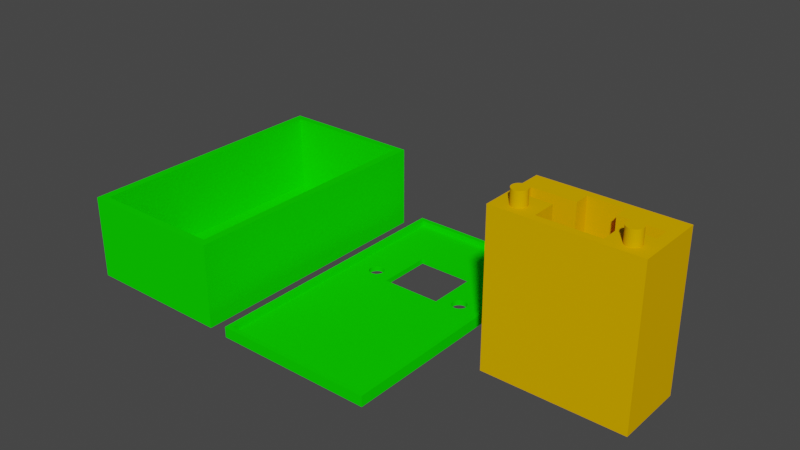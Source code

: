 # Source: Soil_Sensor_Case.blend  (saved by Blender 2.92.15; exported with 4.5.12 LTS)
import bpy
from mathutils import Matrix  # noqa: F401  (used for matrix-valued properties, if any)

bpy.ops.wm.read_factory_settings(use_empty=True)
scene = bpy.context.scene
scene.name = 'Scene'

# ---- collections
col_collection = bpy.data.collections.new('Collection'); scene.collection.children.link(col_collection)

# ---- materials (node trees are filled in below, after node groups)
mat_material = bpy.data.materials.new('Material')
mat_material.use_transparent_shadow = False
mat_material.diffuse_color = (0.8, 0.4197, 0.0, 1.0)
mat_material_001 = bpy.data.materials.new('Material.001')
mat_material_001.use_transparent_shadow = False
mat_material_001.diffuse_color = (0.004504, 0.8, 0.0, 1.0)

# ---- material node trees
mat_material_001.use_nodes = True; mat_material_001.node_tree.nodes.clear()
_N = mat_material_001.node_tree.nodes; _L = mat_material_001.node_tree.links
n0 = _N.new('ShaderNodeBsdfPrincipled'); n0.name = 'Principled BSDF'; n0.location = (10, 300)
n0.distribution = 'GGX'
n0.subsurface_method = 'BURLEY'
n0.inputs[0].default_value = (0.004504, 0.8, 0.0, 1.0)
n0.inputs[2].default_value = 0.4
n0.inputs[3].default_value = 1.0
n0.inputs[27].default_value = (0.0, 0.0, 0.0, 1.0)
n0.inputs[28].default_value = 1.0
n1 = _N.new('ShaderNodeOutputMaterial'); n1.name = 'Material Output'; n1.location = (300, 300)
_L.new(n0.outputs[0], n1.inputs[0])
n1.is_active_output = True

# ---- world
world_world = bpy.data.worlds.new('World'); scene.world = world_world
world_world.use_nodes = True; world_world.node_tree.nodes.clear()
_N = world_world.node_tree.nodes; _L = world_world.node_tree.links
n0 = _N.new('ShaderNodeOutputWorld'); n0.name = 'World Output'; n0.location = (300, 300)
n1 = _N.new('ShaderNodeBackground'); n1.name = 'Background'; n1.location = (10, 300)
n1.inputs[0].default_value = (0.05088, 0.05088, 0.05088, 1.0)
_L.new(n1.outputs[0], n0.inputs[0])
n0.is_active_output = True
world_world.color = (0.05088, 0.05088, 0.05088)
world_world.use_sun_shadow = False
world_world.sun_shadow_jitter_overblur = 0.0

# ---- meshes
me_case_part1 = bpy.data.meshes.new('Case Part1')
me_case_part1.from_pydata([(-0.009426, -0.002614, 0.0155), (-0.009707, -0.002529, 0.0155), (-0.01, -0.0025, 0.0155), (-0.01029, -0.002529, 0.0155), (-0.01057, -0.002614, 0.0155), (-0.01083, -0.002753, 0.0155), (-0.01106, -0.002939, 0.0155), (-0.01125, -0.003167, 0.0155), (-0.01139, -0.003426, 0.0155), (-0.01147, -0.003707, 0.0155), (-0.0115, -0.004, 0.0155), (-0.01147, -0.004293, 0.0155), (-0.01139, -0.004574, 0.0155), (-0.01125, -0.004833, 0.0155), (-0.01106, -0.005061, 0.0155), (-0.01083, -0.005247, 0.0155), (-0.01057, -0.005386, 0.0155), (-0.01029, -0.005471, 0.0155), (-0.01, -0.0055, 0.0155), (-0.009707, -0.005471, 0.0155), (-0.009426, -0.005386, 0.0155), (-0.009167, -0.005247, 0.0155), (-0.008939, -0.005061, 0.0155), (-0.008753, -0.004833, 0.0155), (-0.008614, -0.004574, 0.0155), (-0.008529, -0.004293, 0.0155), (-0.0085, -0.004, 0.0155), (-0.008529, -0.003707, 0.0155), (-0.008614, -0.003426, 0.0155), (-0.008753, -0.003167, 0.0155), (-0.008939, -0.002939, 0.0155), (-0.009167, -0.002753, 0.0155), (0.01057, -0.002614, 0.0155), (0.01029, -0.002529, 0.0155), (0.01, -0.0025, 0.0155), (0.009707, -0.002529, 0.0155), (0.009426, -0.002614, 0.0155), (0.009167, -0.002753, 0.0155), (0.008939, -0.002939, 0.0155), (0.008753, -0.003167, 0.0155), (0.008614, -0.003426, 0.0155), (0.008529, -0.003707, 0.0155), (0.0085, -0.004, 0.0155), (0.008529, -0.004293, 0.0155), (0.008614, -0.004574, 0.0155), (0.008753, -0.004833, 0.0155), (0.008939, -0.005061, 0.0155), (0.009167, -0.005247, 0.0155), (0.009426, -0.005386, 0.0155), (0.009707, -0.005471, 0.0155), (0.01, -0.0055, 0.0155), (0.01029, -0.005471, 0.0155), (0.01057, -0.005386, 0.0155), (0.01083, -0.005247, 0.0155), (0.01106, -0.005061, 0.0155), (0.01125, -0.004833, 0.0155), (0.01139, -0.004574, 0.0155), (0.01147, -0.004293, 0.0155), (0.0115, -0.004, 0.0155), (0.01147, -0.003707, 0.0155), (0.01139, -0.003426, 0.0155), (0.01125, -0.003167, 0.0155), (0.01106, -0.002939, 0.0155), (0.01083, -0.002753, 0.0155), (-0.006, -0.0055, 0.007), (-0.006, -0.0005, 0.007), (-0.006, -0.0005, 0.013), (-0.006, -0.0055, 0.013), (0.006, -0.0055, 0.007), (0.006, -0.0055, 0.013), (-0.0035, 0.0055, 0.006), (0.0035, 0.0055, 0.006), (0.0035, 0.0055, 0.013), (-0.0035, 0.0055, 0.013), (0.0035, 0.0025, 0.006), (0.0035, 0.0025, 0.013), (-0.0035, 0.0025, 0.006), (-0.014, -0.007, -0.013), (-0.014, -0.007, 0.013), (-0.014, 0.007, 0.013), (-0.014, 0.007, -0.013), (0.014, 0.007, 0.013), (0.014, 0.007, -0.013), (0.014, -0.007, 0.013), (0.014, -0.007, -0.013), (-0.012, 0.0025, -0.013), (0.012, -0.0005, -0.013), (0.012, 0.0025, -0.013), (0.012, 0.0025, 0.013), (0.012, -0.0005, 0.013), (0.01147, -0.003707, 0.013), (0.0115, -0.004, 0.013), (0.01139, -0.003426, 0.013), (0.006, -0.0005, 0.013), (0.0085, -0.004, 0.013), (0.008529, -0.003707, 0.013), (0.01125, -0.003167, 0.013), (0.008614, -0.003426, 0.013), (0.008753, -0.003167, 0.013), (0.01106, -0.002939, 0.013), (0.01083, -0.002753, 0.013), (0.008939, -0.002939, 0.013), (0.009167, -0.002753, 0.013), (0.01057, -0.002614, 0.013), (0.01029, -0.002529, 0.013), (0.009426, -0.002614, 0.013), (0.01, -0.0025, 0.013), (0.009707, -0.002529, 0.013), (-0.0035, 0.0025, 0.013), (-0.012, 0.0025, 0.013), (-0.012, -0.0005, 0.013), (-0.012, -0.0005, -0.013), (0.006, -0.0005, 0.007), (0.01147, -0.004293, 0.013), (0.01106, -0.005061, 0.013), (0.01125, -0.004833, 0.013), (0.01139, -0.004574, 0.013), (0.009707, -0.005471, 0.013), (0.01, -0.0055, 0.013), (0.01029, -0.005471, 0.013), (0.009167, -0.005247, 0.013), (0.009426, -0.005386, 0.013), (0.01083, -0.005247, 0.013), (0.01057, -0.005386, 0.013), (0.008939, -0.005061, 0.013), (0.008614, -0.004574, 0.013), (0.008753, -0.004833, 0.013), (0.008529, -0.004293, 0.013), (-0.01147, -0.004293, 0.013), (-0.0115, -0.004, 0.013), (-0.01139, -0.004574, 0.013), (-0.01125, -0.004833, 0.013), (-0.01106, -0.005061, 0.013), (-0.01083, -0.005247, 0.013), (-0.01057, -0.005386, 0.013), (-0.01029, -0.005471, 0.013), (-0.01, -0.0055, 0.013), (-0.009707, -0.005471, 0.013), (-0.009426, -0.005386, 0.013), (-0.0085, -0.004, 0.013), (-0.008529, -0.004293, 0.013), (-0.008614, -0.004574, 0.013), (-0.008753, -0.004833, 0.013), (-0.008939, -0.005061, 0.013), (-0.009167, -0.005247, 0.013), (-0.01147, -0.003707, 0.013), (-0.008529, -0.003707, 0.013), (-0.008614, -0.003426, 0.013), (-0.008753, -0.003167, 0.013), (-0.008939, -0.002939, 0.013), (-0.01, -0.0025, 0.013), (-0.01029, -0.002529, 0.013), (-0.01125, -0.003167, 0.013), (-0.01139, -0.003426, 0.013), (-0.01057, -0.002614, 0.013), (-0.009167, -0.002753, 0.013), (-0.009426, -0.002614, 0.013), (-0.01083, -0.002753, 0.013), (-0.01106, -0.002939, 0.013), (-0.009707, -0.002529, 0.013)], [], [(0, 1, 2), (2, 3, 4), (4, 5, 6), (6, 7, 8), (8, 9, 10), (10, 11, 12), (12, 13, 14), (14, 15, 16), (16, 17, 18), (18, 19, 20), (20, 21, 22), (22, 23, 24), (24, 25, 26), (26, 27, 28), (28, 29, 30), (30, 31, 0), (0, 2, 4), (4, 6, 8), (8, 10, 12), (12, 14, 16), (16, 18, 20), (20, 22, 24), (24, 26, 28), (28, 30, 0), (0, 4, 8), (8, 12, 16), (16, 20, 24), (24, 28, 0), (0, 8, 16), (16, 24, 0), (32, 33, 34), (34, 35, 36), (36, 37, 38), (38, 39, 40), (40, 41, 42), (42, 43, 44), (44, 45, 46), (46, 47, 48), (48, 49, 50), (50, 51, 52), (52, 53, 54), (54, 55, 56), (56, 57, 58), (58, 59, 60), (60, 61, 62), (62, 63, 32), (32, 34, 36), (36, 38, 40), (40, 42, 44), (44, 46, 48), (48, 50, 52), (52, 54, 56), (56, 58, 60), (60, 62, 32), (32, 36, 40), (40, 44, 48), (48, 52, 56), (56, 60, 32), (32, 40, 48), (48, 56, 32), (64, 65, 66), (64, 66, 67), (68, 64, 67), (68, 67, 69), (70, 71, 72), (70, 72, 73), (71, 74, 75), (71, 75, 72), (70, 76, 74), (70, 74, 71), (77, 78, 79), (77, 79, 80), (80, 79, 81), (80, 81, 82), (82, 81, 83), (82, 83, 84), (84, 83, 78), (84, 78, 77), (85, 80, 82), (82, 84, 86), (87, 85, 82), (82, 86, 87), (83, 81, 88), (83, 88, 89), (90, 91, 83), (92, 90, 83), (93, 69, 94), (93, 94, 95), (92, 83, 89), (96, 92, 89), (93, 95, 97), (93, 97, 98), (99, 96, 89), (100, 99, 89), (93, 98, 101), (93, 101, 102), (103, 100, 89), (104, 103, 89), (89, 93, 102), (89, 102, 105), (106, 104, 89), (89, 105, 107), (89, 107, 106), (86, 89, 88), (86, 88, 87), (85, 87, 88), (88, 75, 74), (76, 108, 109), (85, 88, 74), (76, 109, 85), (74, 76, 85), (79, 78, 110), (109, 108, 73), (79, 110, 109), (75, 88, 81), (72, 75, 81), (79, 109, 73), (73, 72, 81), (73, 81, 79), (85, 109, 110), (85, 110, 111), (86, 111, 110), (110, 66, 65), (112, 93, 89), (86, 110, 65), (112, 89, 86), (65, 112, 86), (80, 85, 111), (111, 86, 84), (77, 80, 111), (111, 84, 77), (76, 70, 73), (76, 73, 108), (112, 68, 69), (112, 69, 93), (65, 64, 68), (65, 68, 112), (113, 91, 58), (113, 58, 57), (114, 115, 55), (114, 55, 54), (115, 116, 56), (115, 56, 55), (95, 94, 42), (95, 42, 41), (90, 92, 60), (90, 60, 59), (91, 90, 59), (91, 59, 58), (96, 99, 62), (96, 62, 61), (106, 107, 35), (106, 35, 34), (117, 118, 50), (117, 50, 49), (98, 97, 40), (98, 40, 39), (118, 119, 51), (118, 51, 50), (107, 105, 36), (107, 36, 35), (99, 100, 63), (99, 63, 62), (120, 121, 48), (120, 48, 47), (100, 103, 32), (100, 32, 63), (122, 114, 54), (122, 54, 53), (102, 101, 38), (102, 38, 37), (97, 95, 41), (97, 41, 40), (123, 122, 53), (123, 53, 52), (124, 120, 47), (124, 47, 46), (125, 126, 45), (125, 45, 44), (104, 106, 34), (104, 34, 33), (92, 96, 61), (92, 61, 60), (94, 127, 43), (94, 43, 42), (116, 113, 57), (116, 57, 56), (121, 117, 49), (121, 49, 48), (83, 91, 113), (83, 113, 116), (128, 129, 78), (130, 128, 78), (83, 116, 115), (83, 115, 114), (131, 130, 78), (132, 131, 78), (83, 114, 122), (83, 122, 123), (133, 132, 78), (134, 133, 78), (83, 123, 119), (83, 119, 118), (135, 134, 78), (136, 135, 78), (78, 83, 118), (78, 118, 117), (137, 136, 78), (138, 137, 78), (78, 117, 121), (67, 139, 140), (127, 94, 69), (67, 140, 141), (125, 127, 69), (67, 141, 142), (126, 125, 69), (67, 142, 143), (124, 126, 69), (67, 143, 144), (120, 124, 69), (67, 144, 138), (121, 120, 69), (67, 138, 78), (78, 121, 69), (69, 67, 78), (105, 102, 37), (105, 37, 36), (103, 104, 33), (103, 33, 32), (119, 123, 52), (119, 52, 51), (127, 125, 44), (127, 44, 43), (101, 98, 39), (101, 39, 38), (126, 124, 46), (126, 46, 45), (140, 139, 26), (140, 26, 25), (143, 142, 23), (143, 23, 22), (142, 141, 24), (142, 24, 23), (145, 129, 10), (145, 10, 9), (146, 147, 28), (146, 28, 27), (139, 146, 27), (139, 27, 26), (148, 149, 30), (148, 30, 29), (150, 151, 3), (150, 3, 2), (135, 136, 18), (135, 18, 17), (152, 153, 8), (152, 8, 7), (136, 137, 19), (136, 19, 18), (151, 154, 4), (151, 4, 3), (149, 155, 31), (149, 31, 30), (133, 134, 16), (133, 16, 15), (155, 156, 0), (155, 0, 31), (144, 143, 22), (144, 22, 21), (157, 158, 6), (157, 6, 5), (153, 145, 9), (153, 9, 8), (138, 144, 21), (138, 21, 20), (132, 133, 15), (132, 15, 14), (130, 131, 13), (130, 13, 12), (159, 150, 2), (159, 2, 1), (147, 148, 29), (147, 29, 28), (129, 128, 11), (129, 11, 10), (141, 140, 25), (141, 25, 24), (110, 78, 129), (110, 129, 145), (139, 67, 66), (146, 139, 66), (110, 145, 153), (110, 153, 152), (147, 146, 66), (148, 147, 66), (110, 152, 158), (110, 158, 157), (149, 148, 66), (155, 149, 66), (110, 157, 154), (110, 154, 151), (155, 66, 110), (156, 155, 110), (110, 151, 150), (159, 156, 110), (150, 159, 110), (134, 135, 17), (134, 17, 16), (154, 157, 5), (154, 5, 4), (156, 159, 1), (156, 1, 0), (137, 138, 20), (137, 20, 19), (128, 130, 12), (128, 12, 11), (158, 152, 7), (158, 7, 6), (131, 132, 14), (131, 14, 13)])
me_case_part1.materials.append(mat_material)
me_case_part1.use_remesh_fix_poles = True
me_case_part1.use_remesh_preserve_attributes = False
me_case_part1.use_mirror_vertex_groups = False
me_case_part1.update()
me_cube_cube_006 = bpy.data.meshes.new('Cube_Cube.006')
me_cube_cube_006.from_pydata([(-22.69, -2.797, 26.48), (-22.69, 13.57, 26.48), (-22.69, 13.57, -26.48), (-22.69, -2.797, -26.48), (6.508, -2.797, -26.48), (6.508, 13.57, -26.48), (6.508, 13.57, 26.48), (6.508, -2.797, 26.48), (-21.2, -1.997, 25.25), (-21.2, -1.997, -25.25), (-21.11, 13.57, -25.08), (-21.11, 13.57, 25.08), (5.021, -1.997, -25.25), (5.021, -1.997, 25.25), (4.933, 13.57, 25.08), (4.933, 13.57, -25.08), (-4.388, -0.9437, -26.48), (-4.388, -0.9437, -25.24), (-4.388, 0.1013, -25.23), (-4.388, 0.1013, -26.48), (-11.98, 0.1013, -25.23), (-11.98, -0.9437, -25.24), (-11.98, -0.9437, -26.48), (-11.98, 0.1013, -26.48), (-10.46, 1.146, -25.21), (-10.5, 1.146, -25.21), (-10.5, 1.146, -26.48), (-10.46, 1.146, -26.48), (-5.906, -0.9437, -26.48), (-5.906, -0.9437, -25.24), (-5.863, 1.146, -25.21), (-5.863, 1.146, -26.48), (-10.46, -0.9437, -25.24), (-10.46, -0.9437, -26.48), (-5.906, 1.146, -25.21), (-5.906, 1.146, -26.48)], [], [(0, 1, 2, 3), (4, 5, 6, 7), (7, 6, 1, 0), (3, 4, 7, 0), (8, 9, 10, 11), (12, 13, 14, 15), (13, 8, 11, 14), (9, 8, 13, 12), (2, 1, 11, 10), (6, 5, 2, 10, 15, 14, 11, 1), (16, 17, 18, 19), (20, 21, 22, 23), (24, 25, 26, 27), (28, 29, 17, 16), (26, 25, 20, 23), (19, 18, 30, 31), (32, 33, 22, 21), (34, 24, 27, 35), (31, 30, 34, 35), (33, 32, 29, 28), (21, 9, 12, 17, 29, 32), (17, 12, 15, 10, 9, 21, 20, 25, 24, 34, 30, 18), (3, 2, 5, 4, 16, 19, 31, 35, 27, 26, 23, 22), (16, 4, 3, 22, 33, 28)])
me_cube_cube_006.polygons.foreach_set('use_smooth', [True] * 24)
_k = set([(0, 1), (0, 3), (0, 7), (1, 2), (1, 6), (2, 3), (2, 5), (3, 4), (4, 5), (4, 7), (5, 6), (6, 7), (8, 9), (8, 11), (8, 13), (9, 10), (9, 12), (10, 11), (10, 15), (11, 14), (12, 13), (12, 15), (13, 14), (14, 15), (16, 17), (16, 19), (16, 28), (17, 18), (17, 29), (18, 19), (18, 30), (19, 31), (20, 21), (20, 23), (20, 25), (21, 22), (21, 32), (22, 23), (22, 33), (23, 26), (24, 25), (24, 34), (25, 26), (26, 27), (27, 35), (28, 33), (29, 32), (30, 31), (30, 34), (31, 35)])
me_cube_cube_006.attributes.new('sharp_edge', 'BOOLEAN', 'EDGE').data.foreach_set('value', [ (min(e.vertices), max(e.vertices)) in _k for e in me_cube_cube_006.edges])
_uv = me_cube_cube_006.uv_layers.new(name='UVMap')
_uv.uv.foreach_set('vector', [0.375, 0.0, 0.625, 0.0, 0.625, 0.25, 0.375, 0.25, 0.375, 0.5, 0.625, 0.5, 0.625, 0.75, 0.375, 0.75, 0.375, 0.75, 0.625, 0.75, 0.625, 1.0, 0.375, 1.0, 0.125, 0.5, 0.375, 0.5, 0.375, 0.75, 0.125, 0.75, 0.375, 0.0, 0.375, 0.25, 0.625, 0.25, 0.625, 0.0, 0.375, 0.5, 0.375, 0.75, 0.625, 0.75, 0.625, 0.5, 0.375, 0.75, 0.375, 1.0, 0.625, 1.0, 0.625, 0.75, 0.125, 0.5, 0.125, 0.75, 0.375, 0.75, 0.375, 0.5, 0.625, 0.25, 0.625, 0.0, 0.625, 0.0, 0.625, 0.25, 0.625, 0.75, 0.625, 0.5, 0.625, 0.25, 0.625, 0.25, 0.625, 0.5, 0.625, 0.75, 0.625, 1.0, 0.625, 1.0, 0.625, 0.1572, 0.625, 0.1141, 0.5, 0.1137, 0.5, 0.1572, 0.5, 0.6363, 0.625, 0.6359, 0.625, 0.5928, 0.5, 0.5928, 0.325, 0.6367, 0.375, 0.6367, 0.375, 0.5928, 0.325, 0.5928, 0.825, 0.5928, 0.825, 0.6359, 0.875, 0.6359, 0.875, 0.5928, 0.375, 0.5928, 0.375, 0.6367, 0.5, 0.6363, 0.5, 0.5928, 0.5, 0.1572, 0.5, 0.1137, 0.375, 0.1133, 0.375, 0.1572, 0.675, 0.6359, 0.675, 0.5928, 0.625, 0.5928, 0.625, 0.6359, 0.175, 0.6367, 0.325, 0.6367, 0.325, 0.5928, 0.175, 0.5928, 0.125, 0.5928, 0.125, 0.6367, 0.175, 0.6367, 0.175, 0.5928, 0.675, 0.5928, 0.675, 0.6359, 0.825, 0.6359, 0.825, 0.5928, 0.3922, 0.3412, 0.375, 0.25, 0.375, 0.5, 0.3922, 0.407, 0.3922, 0.3938, 0.3922, 0.3544, 0.3922, 0.407, 0.375, 0.5, 0.625, 0.5, 0.625, 0.25, 0.375, 0.25, 0.3922, 0.3412, 0.4094, 0.3412, 0.4266, 0.354, 0.4266, 0.3544, 0.4266, 0.3939, 0.4266, 0.3942, 0.4094, 0.407, 0.375, 0.25, 0.625, 0.25, 0.625, 0.5, 0.375, 0.5, 0.4049, 0.4037, 0.4212, 0.4037, 0.4374, 0.3923, 0.4374, 0.3919, 0.4374, 0.3565, 0.4374, 0.3561, 0.4212, 0.3447, 0.4049, 0.3447, 0.4049, 0.4037, 0.375, 0.5, 0.375, 0.25, 0.4049, 0.3447, 0.4049, 0.3565, 0.4049, 0.3919])
me_cube_cube_006.materials.append(mat_material_001)
me_cube_cube_006.use_remesh_fix_poles = True
me_cube_cube_006.use_remesh_preserve_attributes = False
me_cube_cube_006.use_mirror_vertex_groups = False
me_cube_cube_006.update()
me_cube_cube_006.normals_split_custom_set([tuple(v) for v in zip(*[iter([-1.0, 0.0, 0.0, -1.0, 0.0, 0.0, -1.0, 0.0, 0.0, -1.0, 0.0, 0.0, 1.0, 0.0, 0.0, 1.0, 0.0, 0.0, 1.0, 0.0, 0.0, 1.0, 0.0, 0.0, 0.0, 0.0, 1.0, 0.0, 0.0, 1.0, 0.0, 0.0, 1.0, 0.0, 0.0, 1.0, 0.0, -1.0, 0.0, 0.0, -1.0, 0.0, 0.0, -1.0, 0.0, 0.0, -1.0, 0.0, 1.0, -0.005626, 0.0, 1.0, -0.005626, 0.0, 1.0, -0.005626, 0.0, 1.0, -0.005626, 0.0, -1.0, -0.005625, 0.0, -1.0, -0.005625, 0.0, -1.0, -0.005625, 0.0, -1.0, -0.005625, 0.0, 0.0, -0.01083, -0.9999, 0.0, -0.01083, -0.9999, 0.0, -0.01083, -0.9999, 0.0, -0.01083, -0.9999, 0.0, 1.0, 0.0, 0.0, 1.0, 0.0, 0.0, 1.0, 0.0, 0.0, 1.0, 0.0, 0.0, 1.0, -5.562e-09, 0.0, 1.0, -5.562e-09, 0.0, 1.0, -6.181e-09, 0.0, 1.0, -6.181e-09, 0.0, 1.0, -1.205e-08, 0.0, 1.0, -1.205e-08, 0.0, 1.0, -5.562e-09, 0.0, 1.0, -6.181e-09, 0.0, 1.0, -1.205e-08, 0.0, 1.0, -1.205e-08, 0.0, 1.0, -6.181e-09, 0.0, 1.0, -5.562e-09, -1.0, 0.0, 0.0, -1.0, 0.0, 0.0, -1.0, 0.0, 0.0, -1.0, 0.0, 0.0, 1.0, 7.338e-07, 0.0, 1.0, 7.338e-07, 0.0, 1.0, 7.338e-07, 0.0, 1.0, 7.338e-07, 0.0, -2.225e-07, -1.0, 0.0, 0.0, -1.0, 0.0, 0.0, -1.0, 0.0, -2.225e-07, -1.0, 0.0, 2.16e-07, 1.0, 0.0, 2.16e-07, 1.0, 0.0, 0.0, 1.0, 0.0, 0.0, 1.0, 0.0, 0.5781, -0.816, 0.0, 0.5781, -0.816, 0.0, 0.5781, -0.816, 0.0, 0.5781, -0.816, 0.0, -0.5781, -0.816, 0.0, -0.5781, -0.816, 0.0, -0.5781, -0.816, 0.0, -0.5781, -0.816, 0.0, 2.16e-07, 1.0, 0.0, 2.16e-07, 1.0, 0.0, 0.0, 1.0, 0.0, 0.0, 1.0, 0.0, -2.225e-07, -1.0, 0.0, -2.225e-07, -1.0, 0.0, -2.225e-07, -1.0, 0.0, -2.225e-07, -1.0, 0.0, 0.0, -1.0, 0.0, 0.0, -1.0, 0.0, -2.225e-07, -1.0, 0.0, -2.225e-07, -1.0, 0.0, 2.16e-07, 1.0, 0.0, 2.16e-07, 1.0, 0.0, 2.16e-07, 1.0, 0.0, 2.16e-07, 1.0, 0.0, 8.519e-08, -0.01093, 0.9999, 4.575e-08, -0.01083, 0.9999, 4.565e-08, -0.01083, 0.9999, 8.522e-08, -0.01093, 0.9999, 1.099e-07, -0.01099, 0.9999, 1.099e-07, -0.01099, 0.9999, 8.522e-08, -0.01093, 0.9999, 4.565e-08, -0.01083, 0.9999, 4.072e-08, -0.01082, 0.9999, 4.072e-08, -0.01082, 0.9999, 4.575e-08, -0.01083, 0.9999, 8.519e-08, -0.01093, 0.9999, 4.072e-08, -0.01082, 0.9999, 4.072e-08, -0.01082, 0.9999, 4.072e-08, -0.01082, 0.9999, 4.072e-08, -0.01082, 0.9999, 4.072e-08, -0.01082, 0.9999, 4.072e-08, -0.01082, 0.9999, 2.008e-08, 0.0, -1.0, 1.777e-08, 0.0, -1.0, 1.777e-08, 0.0, -1.0, 2.004e-08, 0.0, -1.0, 3.116e-08, 0.0, -1.0, 1.777e-08, 0.0, -1.0, 1.777e-08, 0.0, -1.0, 1.777e-08, 0.0, -1.0, 1.777e-08, 0.0, -1.0, 1.777e-08, 0.0, -1.0, 1.777e-08, 0.0, -1.0, 3.115e-08, 0.0, -1.0, 3.116e-08, 0.0, -1.0, 2.004e-08, 0.0, -1.0, 2.008e-08, 0.0, -1.0, 3.115e-08, 0.0, -1.0, 3.9e-08, 0.0, -1.0, 3.9e-08, 0.0, -1.0])] * 3)])
me_cube_001_cube_007 = bpy.data.meshes.new('Cube.001_Cube.007')
me_cube_001_cube_007.from_pydata([(35.39, -2.712, -4.348), (35.39, -1.712, -4.348), (35.39, -1.712, -15.53), (35.39, -2.712, -15.53), (23.24, -1.712, -15.53), (23.24, -2.712, -15.53), (23.24, -1.712, -4.348), (23.24, -2.712, -4.348), (16.33, -1.712, -25.1), (14.28, -1.712, 26.89), (44.44, -1.712, 26.89), (44.44, -1.712, -26.89), (42.39, -2.712, 25.08), (13.24, -2.712, 27.83), (13.24, -2.712, -27.83), (42.39, -2.712, -25.08), (14.28, -1.712, -26.89), (13.23, -0.6225, -27.85), (45.49, -0.6225, -27.85), (45.48, -2.712, -27.83), (44.44, -0.6225, -26.89), (14.28, -0.6225, -26.89), (14.28, -0.6225, 26.89), (13.23, -0.6225, 27.85), (45.49, -0.6225, 27.85), (45.48, -2.712, 27.83), (44.44, -0.6225, 26.89), (40.9, -1.712, -6.243), (40.91, -1.712, -6.263), (40.91, -2.712, -6.263), (40.89, -2.712, -6.123), (18.24, -2.712, -5.093), (37.95, -2.712, -6.694), (20.59, -1.712, -5.666), (20.6, -1.712, -5.684), (37.91, -1.712, -6.559), (37.91, -1.712, -6.578), (18.35, -2.712, -5.004), (20.6, -2.712, -5.684), (37.91, -2.712, -6.559), (18.34, -1.712, -5.016), (20.53, -2.712, -5.559), (18.35, -1.712, -5.004), (40.88, -2.712, -5.968), (40.88, -1.712, -5.968), (37.99, -2.712, -6.843), (37.99, -1.712, -6.843), (20.46, -2.712, -5.422), (20.46, -1.712, -5.422), (18.12, -2.712, -5.192), (40.64, -1.712, -5.406), (40.65, -1.712, -5.422), (18.12, -1.712, -5.192), (40.65, -2.712, -5.422), (40.56, -2.712, -5.312), (40.11, -2.712, -4.937), (40.23, -2.712, -5.004), (40.22, -1.712, -4.994), (40.23, -1.712, -5.004), (17.69, -2.712, -6.404), (17.68, -1.712, -6.263), (17.68, -1.712, -6.283), (17.68, -2.712, -6.263), (40.46, -2.712, -5.192), (40.46, -1.712, -5.192), (17.93, -1.712, -5.439), (17.94, -1.712, -5.422), (17.87, -2.712, -5.546), (17.94, -2.712, -5.422), (39.97, -2.712, -4.864), (39.97, -1.712, -4.864), (40.78, -1.712, -5.666), (40.79, -1.712, -5.684), (17.71, -2.712, -6.559), (40.79, -2.712, -5.684), (17.71, -1.712, -6.559), (40.72, -2.712, -5.559), (17.8, -2.712, -5.684), (38.44, -2.712, -5.093), (17.8, -1.712, -5.684), (38.55, -2.712, -5.004), (38.54, -1.712, -5.016), (38.55, -1.712, -5.004), (20.64, -2.712, -6.708), (20.6, -1.712, -6.824), (20.6, -2.712, -6.843), (20.6, -1.712, -6.843), (19.34, -2.712, -7.764), (19.2, -2.712, -7.778), (38.32, -2.712, -5.192), (19.22, -1.712, -7.776), (38.32, -1.712, -5.192), (19.2, -1.712, -7.778), (37.89, -2.712, -6.404), (37.88, -1.712, -6.263), (37.88, -1.712, -6.283), (37.88, -2.712, -6.263), (20.68, -2.712, -6.559), (20.68, -1.712, -6.559), (19.49, -2.712, -7.749), (38.12, -1.712, -5.439), (38.13, -1.712, -5.422), (19.49, -1.712, -7.749), (38.07, -2.712, -5.546), (38.13, -2.712, -5.422), (20.7, -2.712, -6.418), (20.68, -1.712, -6.539), (37.99, -2.712, -5.684), (37.99, -1.712, -5.684), (20.52, -2.712, -6.98), (20.46, -1.712, -7.087), (20.46, -2.712, -7.105), (20.46, -1.712, -7.105), (40.83, -2.712, -6.708), (40.8, -1.712, -6.824), (40.79, -2.712, -6.843), (40.79, -1.712, -6.843), (20.71, -2.712, -6.263), (20.71, -1.712, -6.263), (39.53, -2.712, -7.764), (39.39, -2.712, -7.778), (39.41, -1.712, -7.776), (39.39, -1.712, -7.778), (40.88, -2.712, -6.559), (40.88, -1.712, -6.559), (20.36, -2.712, -7.225), (20.28, -1.712, -7.319), (20.27, -2.712, -7.334), (20.27, -1.712, -7.334), (39.69, -2.712, -7.749), (39.69, -1.712, -7.749), (40.89, -2.712, -6.418), (40.88, -1.712, -6.539), (17.71, -1.712, -5.988), (17.71, -1.712, -5.968), (17.7, -2.712, -6.108), (17.71, -2.712, -5.968), (40.72, -2.712, -6.98), (40.66, -1.712, -7.087), (40.65, -2.712, -7.105), (40.65, -1.712, -7.105), (19.04, -2.712, -7.763), (18.9, -2.712, -7.749), (18.92, -1.712, -7.751), (18.9, -1.712, -7.749), (40.55, -2.712, -7.225), (40.48, -1.712, -7.319), (40.46, -2.712, -7.334), (40.46, -1.712, -7.334), (20.68, -1.712, -5.949), (20.68, -1.712, -5.968), (20.68, -2.712, -5.968), (20.64, -2.712, -5.833), (37.9, -1.712, -5.988), (37.91, -1.712, -5.968), (37.89, -2.712, -6.108), (37.91, -2.712, -5.968), (19.06, -2.712, -4.762), (19.2, -2.712, -4.748), (19.18, -1.712, -4.75), (19.2, -1.712, -4.748), (39.24, -2.712, -7.763), (39.1, -2.712, -7.749), (39.12, -1.712, -7.751), (39.1, -1.712, -7.749), (18.76, -2.712, -4.819), (18.9, -2.712, -4.778), (18.88, -1.712, -4.783), (18.9, -1.712, -4.778), (40.87, -1.712, -5.949), (40.84, -2.712, -5.833), (18.62, -2.712, -4.864), (18.62, -1.712, -4.864), (17.86, -2.712, -6.967), (17.8, -1.712, -6.843), (39.25, -2.712, -4.762), (17.81, -1.712, -6.861), (17.8, -2.712, -6.843), (39.39, -2.712, -4.748), (39.37, -1.712, -4.75), (39.39, -1.712, -4.748), (38.96, -2.712, -4.819), (39.1, -2.712, -4.778), (18.48, -2.712, -7.589), (39.08, -1.712, -4.783), (18.35, -2.712, -7.523), (39.1, -1.712, -4.778), (18.37, -1.712, -7.532), (18.35, -1.712, -7.523), (17.94, -2.712, -7.105), (17.94, -1.712, -7.105), (38.81, -2.712, -4.864), (38.81, -1.712, -4.864), (18.62, -2.712, -7.663), (18.62, -1.712, -7.663), (38.06, -2.712, -6.967), (38.0, -1.712, -6.861), (19.35, -2.712, -4.764), (19.49, -2.712, -4.778), (19.47, -1.712, -4.776), (19.49, -1.712, -4.778), (38.68, -2.712, -7.589), (38.55, -2.712, -7.523), (38.57, -1.712, -7.532), (38.55, -1.712, -7.523), (19.63, -2.712, -7.708), (19.51, -1.712, -7.743), (38.13, -2.712, -7.105), (38.13, -1.712, -7.105), (38.81, -2.712, -7.663), (38.81, -1.712, -7.663), (19.78, -2.712, -7.663), (19.78, -1.712, -7.663), (39.55, -2.712, -4.764), (39.69, -2.712, -4.778), (39.67, -1.712, -4.776), (39.69, -1.712, -4.778), (18.75, -2.712, -7.704), (39.82, -2.712, -7.708), (18.64, -1.712, -7.668), (39.71, -1.712, -7.743), (19.64, -2.712, -4.823), (19.78, -2.712, -4.864), (19.76, -1.712, -4.858), (19.78, -1.712, -4.864), (39.97, -2.712, -7.663), (39.97, -1.712, -7.663), (38.95, -2.712, -7.704), (38.83, -1.712, -7.668), (39.84, -2.712, -4.823), (39.95, -1.712, -4.858), (20.15, -2.712, -7.433), (20.04, -2.712, -7.523), (20.05, -1.712, -7.51), (20.04, -1.712, -7.523), (17.79, -1.712, -5.703), (17.76, -2.712, -5.819), (40.34, -2.712, -7.433), (40.23, -2.712, -7.523), (40.25, -1.712, -7.51), (40.23, -1.712, -7.523), (37.99, -1.712, -5.703), (37.95, -2.712, -5.819), (18.49, -2.712, -4.93), (18.6, -1.712, -4.873), (18.03, -2.712, -7.214), (17.95, -1.712, -7.12), (38.69, -2.712, -4.93), (38.79, -1.712, -4.873), (38.22, -2.712, -7.214), (38.15, -1.712, -7.12), (18.12, -2.712, -7.334), (18.12, -1.712, -7.334), (19.9, -2.712, -7.596), (19.79, -1.712, -7.653), (38.32, -2.712, -7.334), (38.32, -1.712, -7.334), (40.1, -2.712, -7.596), (39.99, -1.712, -7.653), (18.11, -1.712, -5.208), (18.03, -2.712, -5.301), (38.31, -1.712, -5.208), (38.23, -2.712, -5.301), (20.16, -2.712, -5.103), (20.27, -2.712, -5.192), (20.25, -1.712, -5.179), (20.27, -1.712, -5.192), (40.35, -2.712, -5.103), (40.45, -1.712, -5.179), (20.04, -2.712, -5.004), (20.04, -1.712, -5.004), (20.71, -1.712, -6.243), (20.7, -2.712, -6.123), (18.23, -2.712, -7.424), (18.14, -1.712, -7.347), (38.43, -2.712, -7.424), (38.34, -1.712, -7.347), (20.44, -1.712, -5.406), (20.37, -2.712, -5.312), (17.75, -2.712, -6.694), (17.72, -1.712, -6.578), (19.91, -2.712, -4.937), (20.02, -1.712, -4.994)], [], [(0, 1, 2, 3), (4, 5, 3, 2), (6, 7, 5, 4), (6, 1, 0, 7), (8, 4, 2, 11, 16, 9), (14, 17, 18, 19), (16, 11, 20, 21), (9, 16, 21, 22), (13, 23, 17, 14), (24, 23, 13, 25), (18, 24, 25, 19), (12, 15, 3, 5, 14, 19, 25, 13), (11, 10, 26, 20), (20, 26, 22, 23, 24, 18, 17, 21), (22, 21, 17, 23), (10, 9, 22, 26), (27, 28, 29, 30), (27, 30, 43, 44), (50, 51, 53, 54), (50, 54, 63, 64), (71, 72, 74, 76), (53, 51, 71, 76), (95, 94, 96, 93), (93, 39, 35, 95), (115, 113, 114, 116), (114, 113, 123, 124), (132, 124, 123, 131), (29, 28, 132, 131), (147, 145, 146, 148), (139, 140, 146, 145), (164, 162, 161, 163), (120, 122, 163, 161), (178, 175, 179, 180), (175, 182, 186, 179), (45, 195, 196, 46), (208, 196, 195, 207), (214, 213, 215, 216), (180, 215, 213, 178), (210, 209, 227, 228), (162, 164, 228, 227), (240, 238, 237, 239), (147, 148, 239, 237), (191, 247, 248, 192), (82, 248, 247, 80), (226, 225, 257, 258), (238, 240, 258, 257), (63, 267, 268, 64), (58, 268, 267, 56), (256, 255, 275, 276), (202, 204, 276, 275), (36, 35, 39, 32), (46, 36, 32, 45), (56, 55, 57, 58), (55, 69, 70, 57), (80, 78, 81, 82), (78, 89, 91, 81), (103, 100, 101, 104), (108, 100, 103, 107), (122, 120, 119, 121), (121, 119, 129, 130), (139, 137, 138, 140), (115, 116, 138, 137), (155, 153, 154, 156), (155, 96, 94, 153), (44, 43, 170, 169), (74, 72, 169, 170), (182, 181, 184, 186), (181, 191, 192, 184), (204, 202, 201, 203), (203, 201, 209, 210), (130, 129, 218, 220), (220, 218, 225, 226), (69, 229, 230, 70), (216, 230, 229, 214), (241, 108, 107, 242), (242, 156, 154, 241), (207, 249, 250, 208), (256, 250, 249, 255), (261, 91, 89, 262), (262, 104, 101, 261), (118, 117, 272, 271), (151, 150, 271, 272), (48, 47, 278, 277), (264, 266, 277, 278), (33, 34, 38, 41), (33, 41, 47, 48), (61, 60, 62, 59), (75, 61, 59, 73), (85, 83, 84, 86), (84, 83, 97, 98), (106, 98, 97, 105), (106, 105, 117, 118), (127, 125, 126, 128), (111, 112, 126, 125), (144, 142, 141, 143), (88, 92, 143, 141), (158, 157, 159, 160), (157, 166, 168, 159), (176, 174, 177, 173), (190, 176, 173, 189), (198, 197, 199, 200), (160, 199, 197, 158), (194, 193, 217, 219), (142, 144, 219, 217), (234, 232, 231, 233), (127, 128, 233, 231), (171, 243, 244, 172), (42, 244, 243, 37), (212, 211, 253, 254), (232, 234, 254, 253), (264, 263, 265, 266), (263, 269, 270, 265), (252, 251, 273, 274), (185, 188, 274, 273), (73, 279, 280, 75), (279, 177, 174, 280), (269, 281, 282, 270), (224, 282, 281, 222), (37, 31, 40, 42), (31, 49, 52, 40), (67, 65, 66, 68), (79, 65, 67, 77), (92, 88, 87, 90), (90, 87, 99, 102), (111, 109, 110, 112), (85, 86, 110, 109), (135, 133, 134, 136), (135, 62, 60, 133), (149, 150, 151, 152), (38, 34, 149, 152), (166, 165, 167, 168), (165, 171, 172, 167), (188, 185, 183, 187), (187, 183, 193, 194), (102, 99, 205, 206), (206, 205, 211, 212), (222, 221, 223, 224), (200, 223, 221, 198), (235, 79, 77, 236), (236, 136, 134, 235), (189, 245, 246, 190), (252, 246, 245, 251), (259, 52, 49, 260), (260, 68, 66, 259), (34, 6, 4, 8, 144, 143, 92, 90, 102, 206, 212, 254, 234, 233, 128, 126, 112, 110, 86, 84, 98, 106, 118, 271, 150, 149), (108, 1, 6, 34, 33, 48, 277, 266, 265, 270, 282, 224, 223, 200, 199, 160, 159, 168, 167, 172, 244, 42, 40, 52, 259, 66, 65, 79, 235, 134, 133, 60, 61, 75, 280, 174, 176, 190, 246, 252, 274, 188, 187, 194, 219, 144, 8, 9, 10, 11, 130, 220, 226, 258, 240, 239, 148, 146, 140, 138, 116, 114, 124, 132, 28, 27, 44, 169, 72, 71, 51, 50, 64, 268, 58, 57, 70, 230, 216, 215, 180, 179, 186, 184, 192, 248, 82, 81, 91, 261, 101, 100), (130, 11, 2, 1, 108, 241, 154, 153, 94, 95, 35, 36, 46, 196, 208, 250, 256, 276, 204, 203, 210, 228, 164, 163, 122, 121), (141, 142, 14, 5, 7, 38, 152, 151, 272, 117, 105, 97, 83, 85, 109, 111, 125, 127, 231, 232, 253, 211, 205, 99, 87, 88), (38, 7, 0, 107, 103, 104, 262, 89, 78, 80, 247, 191, 181, 182, 175, 178, 213, 214, 229, 69, 55, 56, 267, 63, 54, 53, 76, 74, 170, 43, 30, 29, 131, 123, 113, 115, 137, 139, 145, 147, 237, 238, 257, 225, 218, 129, 15, 12, 13, 14, 142, 217, 193, 183, 185, 273, 251, 245, 189, 173, 177, 279, 73, 59, 62, 135, 136, 236, 77, 67, 68, 260, 49, 31, 37, 243, 171, 165, 166, 157, 158, 197, 198, 221, 222, 281, 269, 263, 264, 278, 47, 41), (0, 3, 15, 129, 119, 120, 161, 162, 227, 209, 201, 202, 275, 255, 249, 207, 195, 45, 32, 39, 93, 96, 155, 156, 242, 107)])
me_cube_001_cube_007.polygons.foreach_set('use_smooth', [1, 1, 1, 1, 1, 1, 1, 1, 1, 1, 1, 1, 1, 1, 1, 1, 0, 0, 0, 0, 0, 0, 0, 0, 0, 0, 0, 0, 0, 0, 0, 0, 0, 0, 0, 0, 0, 0, 0, 0, 0, 0, 0, 0, 0, 0, 0, 0, 0, 0, 0, 0, 0, 0, 0, 0, 0, 0, 0, 0, 0, 0, 0, 0, 0, 0, 0, 0, 0, 0, 0, 0, 0, 0, 0, 0, 0, 0, 0, 0, 0, 0, 0, 0, 0, 0, 0, 0, 0, 0, 0, 0, 0, 0, 0, 0, 0, 0, 0, 0, 0, 0, 0, 0, 0, 0, 0, 0, 0, 0, 0, 0, 0, 0, 0, 0, 0, 0, 0, 0, 0, 0, 0, 0, 0, 0, 0, 0, 0, 0, 0, 0, 0, 0, 0, 0, 0, 0, 0, 0, 0, 0, 0, 0, 1, 1, 1, 1, 1, 1])
_k = set([(0, 1), (0, 3), (0, 7), (1, 2), (1, 6), (2, 3), (2, 4), (3, 5), (4, 5), (4, 6), (5, 7), (6, 7), (9, 10), (9, 16), (9, 22), (10, 11), (10, 26), (11, 16), (11, 20), (13, 14), (13, 23), (13, 25), (14, 17), (14, 19), (16, 21), (17, 18), (17, 23), (18, 19), (18, 24), (19, 25), (20, 21), (20, 26), (21, 22), (22, 26), (23, 24), (24, 25)])
me_cube_001_cube_007.attributes.new('sharp_edge', 'BOOLEAN', 'EDGE').data.foreach_set('value', [ (min(e.vertices), max(e.vertices)) in _k for e in me_cube_001_cube_007.edges])
_uv = me_cube_001_cube_007.uv_layers.new(name='UVMap')
_uv.uv.foreach_set('vector', [0.4956, 0.0, 0.4456, 0.0, 0.4456, 0.25, 0.4956, 0.25, 0.4456, 0.5, 0.4956, 0.5, 0.4956, 0.25, 0.4456, 0.25, 0.4456, 0.75, 0.4956, 0.75, 0.4956, 0.5, 0.4456, 0.5, 0.4456, 0.75, 0.4456, 1.0, 0.4956, 1.0, 0.4956, 0.75, 0.3734, 0.502, 0.3185, 0.5366, 0.1959, 0.5366, 0.1275, 0.502, 0.3734, 0.502, 0.3734, 0.748, 0.6226, 0.5, 0.5987, 0.5, 0.5987, 0.25, 0.6226, 0.25, 0.3734, 0.502, 0.1275, 0.502, 0.1275, 0.502, 0.3734, 0.502, 0.3734, 0.748, 0.3734, 0.502, 0.3734, 0.502, 0.3734, 0.748, 0.6226, 0.75, 0.5987, 0.75, 0.5987, 0.5, 0.6226, 0.5, 0.5987, 1.0, 0.5987, 0.75, 0.6226, 0.75, 0.6226, 1.0, 0.5987, 0.25, 0.5987, 0.0, 0.6226, 0.0, 0.6226, 0.25, 0.8724, 0.748, 0.8724, 0.502, 0.8041, 0.5366, 0.6815, 0.5366, 0.6267, 0.502, 0.8724, 0.502, 0.8724, 0.748, 0.6267, 0.748, 0.1275, 0.502, 0.1275, 0.748, 0.1275, 0.748, 0.1275, 0.502, 0.1275, 0.502, 0.1275, 0.748, 0.3734, 0.748, 0.3734, 0.748, 0.1275, 0.748, 0.1275, 0.502, 0.3734, 0.502, 0.3734, 0.502, 0.3734, 0.748, 0.3734, 0.502, 0.3734, 0.502, 0.3734, 0.748, 0.1275, 0.748, 0.3734, 0.748, 0.3734, 0.748, 0.1275, 0.748, 0.0, 0.0, 0.0, 0.0, 0.0, 0.0, 0.0, 0.0, 0.0, 0.0, 0.0, 0.0, 0.0, 0.0, 0.0, 0.0, 0.0, 0.0, 0.0, 0.0, 0.0, 0.0, 0.0, 0.0, 0.0, 0.0, 0.0, 0.0, 0.0, 0.0, 0.0, 0.0, 0.0, 0.0, 0.0, 0.0, 0.0, 0.0, 0.0, 0.0, 0.0, 0.0, 0.0, 0.0, 0.0, 0.0, 0.0, 0.0, 0.0, 0.0, 0.0, 0.0, 0.0, 0.0, 0.0, 0.0, 0.0, 0.0, 0.0, 0.0, 0.0, 0.0, 0.0, 0.0, 0.0, 0.0, 0.0, 0.0, 0.0, 0.0, 0.0, 0.0, 0.0, 0.0, 0.0, 0.0, 0.0, 0.0, 0.0, 0.0, 0.0, 0.0, 0.0, 0.0, 0.0, 0.0, 0.0, 0.0, 0.0, 0.0, 0.0, 0.0, 0.0, 0.0, 0.0, 0.0, 0.0, 0.0, 0.0, 0.0, 0.0, 0.0, 0.0, 0.0, 0.0, 0.0, 0.0, 0.0, 0.0, 0.0, 0.0, 0.0, 0.0, 0.0, 0.0, 0.0, 0.0, 0.0, 0.0, 0.0, 0.0, 0.0, 0.0, 0.0, 0.0, 0.0, 0.0, 0.0, 0.0, 0.0, 0.0, 0.0, 0.0, 0.0, 0.0, 0.0, 0.0, 0.0, 0.0, 0.0, 0.0, 0.0, 0.0, 0.0, 0.0, 0.0, 0.0, 0.0, 0.0, 0.0, 0.0, 0.0, 0.0, 0.0, 0.0, 0.0, 0.0, 0.0, 0.0, 0.0, 0.0, 0.0, 0.0, 0.0, 0.0, 0.0, 0.0, 0.0, 0.0, 0.0, 0.0, 0.0, 0.0, 0.0, 0.0, 0.0, 0.0, 0.0, 0.0, 0.0, 0.0, 0.0, 0.0, 0.0, 0.0, 0.0, 0.0, 0.0, 0.0, 0.0, 0.0, 0.0, 0.0, 0.0, 0.0, 0.0, 0.0, 0.0, 0.0, 0.0, 0.0, 0.0, 0.0, 0.0, 0.0, 0.0, 0.0, 0.0, 0.0, 0.0, 0.0, 0.0, 0.0, 0.0, 0.0, 0.0, 0.0, 0.0, 0.0, 0.0, 0.0, 0.0, 0.0, 0.0, 0.0, 0.0, 0.0, 0.0, 0.0, 0.0, 0.0, 0.0, 0.0, 0.0, 0.0, 0.0, 0.0, 0.0, 0.0, 0.0, 0.0, 0.0, 0.0, 0.0, 0.0, 0.0, 0.0, 0.0, 0.0, 0.0, 0.0, 0.0, 0.0, 0.0, 0.0, 0.0, 0.0, 0.0, 0.0, 0.0, 0.0, 0.0, 0.0, 0.0, 0.0, 0.0, 0.0, 0.0, 0.0, 0.0, 0.0, 0.0, 0.0, 0.0, 0.0, 0.0, 0.0, 0.0, 0.0, 0.0, 0.0, 0.0, 0.0, 0.0, 0.0, 0.0, 0.0, 0.0, 0.0, 0.0, 0.0, 0.0, 0.0, 0.0, 0.0, 0.0, 0.0, 0.0, 0.0, 0.0, 0.0, 0.0, 0.0, 0.0, 0.0, 0.0, 0.0, 0.0, 0.0, 0.0, 0.0, 0.0, 0.0, 0.0, 0.0, 0.0, 0.0, 0.0, 0.0, 0.0, 0.0, 0.0, 0.0, 0.0, 0.0, 0.0, 0.0, 0.0, 0.0, 0.0, 0.0, 0.0, 0.0, 0.0, 0.0, 0.0, 0.0, 0.0, 0.0, 0.0, 0.0, 0.0, 0.0, 0.0, 0.0, 0.0, 0.0, 0.0, 0.0, 0.0, 0.0, 0.0, 0.0, 0.0, 0.0, 0.0, 0.0, 0.0, 0.0, 0.0, 0.0, 0.0, 0.0, 0.0, 0.0, 0.0, 0.0, 0.0, 0.0, 0.0, 0.0, 0.0, 0.0, 0.0, 0.0, 0.0, 0.0, 0.0, 0.0, 0.0, 0.0, 0.0, 0.0, 0.0, 0.0, 0.0, 0.0, 0.0, 0.0, 0.0, 0.0, 0.0, 0.0, 0.0, 0.0, 0.0, 0.0, 0.0, 0.0, 0.0, 0.0, 0.0, 0.0, 0.0, 0.0, 0.0, 0.0, 0.0, 0.0, 0.0, 0.0, 0.0, 0.0, 0.0, 0.0, 0.0, 0.0, 0.0, 0.0, 0.0, 0.0, 0.0, 0.0, 0.0, 0.0, 0.0, 0.0, 0.0, 0.0, 0.0, 0.0, 0.0, 0.0, 0.0, 0.0, 0.0, 0.0, 0.0, 0.0, 0.0, 0.0, 0.0, 0.0, 0.0, 0.0, 0.0, 0.0, 0.0, 0.0, 0.0, 0.0, 0.0, 0.0, 0.0, 0.0, 0.0, 0.0, 0.0, 0.0, 0.0, 0.0, 0.0, 0.0, 0.0, 0.0, 0.0, 0.0, 0.0, 0.0, 0.0, 0.0, 0.0, 0.0, 0.0, 0.0, 0.0, 0.0, 0.0, 0.0, 0.0, 0.0, 0.0, 0.0, 0.0, 0.0, 0.0, 0.0, 0.0, 0.0, 0.0, 0.0, 0.0, 0.0, 0.0, 0.0, 0.0, 0.0, 0.0, 0.0, 0.0, 0.0, 0.0, 0.0, 0.0, 0.0, 0.0, 0.0, 0.0, 0.0, 0.0, 0.0, 0.0, 0.0, 0.0, 0.0, 0.0, 0.0, 0.0, 0.0, 0.0, 0.0, 0.0, 0.0, 0.0, 0.0, 0.0, 0.0, 0.0, 0.0, 0.0, 0.0, 0.0, 0.0, 0.0, 0.0, 0.0, 0.0, 0.0, 0.0, 0.0, 0.0, 0.0, 0.0, 0.0, 0.0, 0.0, 0.0, 0.0, 0.0, 0.0, 0.0, 0.0, 0.0, 0.0, 0.0, 0.0, 0.0, 0.0, 0.0, 0.0, 0.0, 0.0, 0.0, 0.0, 0.0, 0.0, 0.0, 0.0, 0.0, 0.0, 0.0, 0.0, 0.0, 0.0, 0.0, 0.0, 0.0, 0.0, 0.0, 0.0, 0.0, 0.0, 0.0, 0.0, 0.0, 0.0, 0.0, 0.0, 0.0, 0.0, 0.0, 0.0, 0.0, 0.0, 0.0, 0.0, 0.0, 0.0, 0.0, 0.0, 0.0, 0.0, 0.0, 0.0, 0.0, 0.0, 0.0, 0.0, 0.0, 0.0, 0.0, 0.0, 0.0, 0.0, 0.0, 0.0, 0.0, 0.0, 0.0, 0.0, 0.0, 0.0, 0.0, 0.0, 0.0, 0.0, 0.0, 0.0, 0.0, 0.0, 0.0, 0.0, 0.0, 0.0, 0.0, 0.0, 0.0, 0.0, 0.0, 0.0, 0.0, 0.0, 0.0, 0.0, 0.0, 0.0, 0.0, 0.0, 0.0, 0.0, 0.0, 0.0, 0.0, 0.0, 0.0, 0.0, 0.0, 0.0, 0.0, 0.0, 0.0, 0.0, 0.0, 0.0, 0.0, 0.0, 0.0, 0.0, 0.0, 0.0, 0.0, 0.0, 0.0, 0.0, 0.0, 0.0, 0.0, 0.0, 0.0, 0.0, 0.0, 0.0, 0.0, 0.0, 0.0, 0.0, 0.0, 0.0, 0.0, 0.0, 0.0, 0.0, 0.0, 0.0, 0.0, 0.0, 0.0, 0.0, 0.0, 0.0, 0.0, 0.0, 0.0, 0.0, 0.0, 0.0, 0.0, 0.0, 0.0, 0.0, 0.0, 0.0, 0.0, 0.0, 0.0, 0.0, 0.0, 0.0, 0.0, 0.0, 0.0, 0.0, 0.0, 0.0, 0.0, 0.0, 0.0, 0.0, 0.0, 0.0, 0.0, 0.0, 0.0, 0.0, 0.0, 0.0, 0.0, 0.0, 0.0, 0.0, 0.0, 0.0, 0.0, 0.0, 0.0, 0.0, 0.0, 0.0, 0.0, 0.0, 0.0, 0.0, 0.0, 0.0, 0.0, 0.0, 0.0, 0.0, 0.0, 0.0, 0.0, 0.0, 0.0, 0.0, 0.0, 0.0, 0.0, 0.0, 0.0, 0.0, 0.0, 0.0, 0.0, 0.0, 0.0, 0.0, 0.0, 0.0, 0.0, 0.0, 0.0, 0.0, 0.0, 0.0, 0.0, 0.0, 0.0, 0.0, 0.0, 0.0, 0.0, 0.0, 0.0, 0.0, 0.0, 0.0, 0.0, 0.0, 0.0, 0.0, 0.0, 0.0, 0.0, 0.0, 0.0, 0.0, 0.0, 0.0, 0.0, 0.0, 0.0, 0.0, 0.0, 0.0, 0.0, 0.0, 0.0, 0.0, 0.0, 0.0, 0.0, 0.0, 0.0, 0.0, 0.0, 0.0, 0.0, 0.0, 0.0, 0.0, 0.0, 0.0, 0.0, 0.0, 0.0, 0.0, 0.0, 0.0, 0.0, 0.0, 0.0, 0.0, 0.0, 0.0, 0.0, 0.0, 0.0, 0.0, 0.0, 0.0, 0.0, 0.0, 0.0, 0.0, 0.0, 0.0, 0.0, 0.0, 0.0, 0.0, 0.0, 0.0, 0.0, 0.0, 0.0, 0.0, 0.0, 0.0, 0.0, 0.0, 0.0, 0.0, 0.0, 0.0, 0.0, 0.0, 0.0, 0.0, 0.0, 0.0, 0.0, 0.0, 0.0, 0.0, 0.0, 0.0, 0.0, 0.0, 0.0, 0.0, 0.0, 0.0, 0.0, 0.0, 0.0, 0.0, 0.0, 0.0, 0.0, 0.0, 0.0, 0.0, 0.0, 0.0, 0.0, 0.0, 0.0, 0.0, 0.0, 0.0, 0.0, 0.0, 0.0, 0.0, 0.0, 0.0, 0.0, 0.0, 0.0, 0.0, 0.0, 0.0, 0.0, 0.0, 0.0, 0.0, 0.0, 0.0, 0.0, 0.0, 0.0, 0.0, 0.0, 0.0, 0.0, 0.0, 0.0, 0.0, 0.0, 0.0, 0.0, 0.0, 0.0, 0.0, 0.0, 0.0, 0.0, 0.0, 0.0, 0.0, 0.0, 0.0, 0.0, 0.0, 0.0, 0.0, 0.0, 0.0, 0.0, 0.0, 0.0, 0.0, 0.0, 0.0, 0.0, 0.0, 0.0, 0.0, 0.0, 0.0, 0.0, 0.0, 0.0, 0.0, 0.0, 0.0, 0.0, 0.0, 0.0, 0.0, 0.0, 0.0, 0.0, 0.0, 0.0, 0.0, 0.0, 0.0, 0.0, 0.0, 0.0, 0.0, 0.0, 0.0, 0.0, 0.0, 0.0, 0.0, 0.0, 0.0, 0.0, 0.0, 0.0, 0.0, 0.0, 0.0, 0.0, 0.0, 0.0, 0.0, 0.0, 0.0, 0.0, 0.0, 0.0, 0.0, 0.0, 0.0, 0.0, 0.0, 0.0, 0.0, 0.0, 0.0, 0.3367, 0.5962, 0.3185, 0.6102, 0.3185, 0.5366, 0.3734, 0.502, 0.3495, 0.5841, 0.3494, 0.5841, 0.3474, 0.584, 0.3473, 0.5841, 0.3454, 0.5843, 0.3452, 0.5843, 0.3433, 0.5849, 0.3432, 0.5849, 0.3415, 0.5858, 0.3413, 0.5858, 0.3398, 0.5869, 0.3397, 0.587, 0.3384, 0.5883, 0.3383, 0.5884, 0.3373, 0.5899, 0.3373, 0.59, 0.3366, 0.5915, 0.3366, 0.5917, 0.3363, 0.5932, 0.3363, 0.5933, 0.3363, 0.5948, 0.3363, 0.5948, 0.1762, 0.598, 0.1959, 0.6102, 0.3185, 0.6102, 0.3367, 0.5962, 0.3367, 0.5962, 0.3375, 0.5974, 0.3375, 0.5974, 0.3386, 0.5983, 0.3387, 0.5984, 0.3401, 0.599, 0.3402, 0.5991, 0.3418, 0.5995, 0.3419, 0.5995, 0.3438, 0.5996, 0.3439, 0.5996, 0.3459, 0.5996, 0.346, 0.5995, 0.3481, 0.5992, 0.3482, 0.5992, 0.3502, 0.5986, 0.3503, 0.5986, 0.3522, 0.5978, 0.3523, 0.5977, 0.354, 0.5968, 0.3541, 0.5967, 0.3555, 0.5956, 0.3555, 0.5955, 0.3566, 0.5942, 0.3567, 0.5941, 0.3574, 0.5928, 0.3574, 0.5927, 0.3577, 0.5913, 0.3577, 0.5912, 0.3576, 0.5899, 0.3576, 0.5898, 0.3571, 0.5885, 0.357, 0.5884, 0.3562, 0.5872, 0.3561, 0.5871, 0.3549, 0.5861, 0.3548, 0.586, 0.3533, 0.5852, 0.3532, 0.5851, 0.3515, 0.5845, 0.3514, 0.5845, 0.3495, 0.5841, 0.3734, 0.502, 0.3734, 0.748, 0.1275, 0.748, 0.1275, 0.502, 0.1632, 0.5868, 0.1631, 0.5868, 0.1611, 0.5873, 0.161, 0.5874, 0.1592, 0.5882, 0.1591, 0.5883, 0.1576, 0.5892, 0.1575, 0.5893, 0.1562, 0.5905, 0.1561, 0.5906, 0.1552, 0.5919, 0.1552, 0.5919, 0.1546, 0.5933, 0.1546, 0.5934, 0.1545, 0.5948, 0.1545, 0.5949, 0.1547, 0.5962, 0.1548, 0.5963, 0.1554, 0.5976, 0.1555, 0.5977, 0.1566, 0.5989, 0.1567, 0.599, 0.158, 0.6, 0.1582, 0.6001, 0.1598, 0.6009, 0.16, 0.601, 0.1619, 0.6016, 0.162, 0.6016, 0.164, 0.6021, 0.1642, 0.6021, 0.1663, 0.6023, 0.1664, 0.6023, 0.1685, 0.6022, 0.1686, 0.6022, 0.1706, 0.6019, 0.1707, 0.6018, 0.1724, 0.6013, 0.1725, 0.6012, 0.174, 0.6004, 0.1741, 0.6003, 0.1753, 0.5993, 0.1754, 0.5992, 0.1632, 0.5868, 0.1275, 0.502, 0.1959, 0.5366, 0.1959, 0.6102, 0.1762, 0.598, 0.1763, 0.5979, 0.1767, 0.5965, 0.1767, 0.5964, 0.1768, 0.5949, 0.1768, 0.5948, 0.1765, 0.5932, 0.1765, 0.5931, 0.1758, 0.5916, 0.1758, 0.5915, 0.1747, 0.5901, 0.1747, 0.59, 0.1733, 0.5888, 0.1732, 0.5887, 0.1716, 0.5877, 0.1715, 0.5877, 0.1697, 0.587, 0.1695, 0.587, 0.1676, 0.5866, 0.1674, 0.5866, 0.1654, 0.5865, 0.1652, 0.5865, 0.6619, 0.5874, 0.6611, 0.5875, 0.6267, 0.502, 0.6815, 0.5366, 0.6815, 0.6102, 0.671, 0.5986, 0.6711, 0.5978, 0.6711, 0.5971, 0.671, 0.5962, 0.6709, 0.5954, 0.6707, 0.5945, 0.6705, 0.5938, 0.6702, 0.5929, 0.6699, 0.5921, 0.6695, 0.5913, 0.6691, 0.5906, 0.6686, 0.59, 0.6681, 0.5894, 0.6675, 0.5888, 0.6669, 0.5883, 0.6662, 0.588, 0.6656, 0.5876, 0.6648, 0.5874, 0.6641, 0.5872, 0.6634, 0.5872, 0.6626, 0.5872, 0.671, 0.5986, 0.6815, 0.6102, 0.8041, 0.6102, 0.8324, 0.5977, 0.8332, 0.5983, 0.8339, 0.599, 0.8348, 0.5995, 0.8357, 0.6001, 0.8369, 0.6005, 0.838, 0.6009, 0.8393, 0.6012, 0.8405, 0.6015, 0.8419, 0.6016, 0.8431, 0.6018, 0.8446, 0.6018, 0.8459, 0.6018, 0.8473, 0.6017, 0.8486, 0.6016, 0.8499, 0.6013, 0.8511, 0.6011, 0.8524, 0.6007, 0.8535, 0.6003, 0.8546, 0.5998, 0.8555, 0.5994, 0.8564, 0.5988, 0.8572, 0.5982, 0.8579, 0.5975, 0.8585, 0.5969, 0.8589, 0.5962, 0.8592, 0.5955, 0.8593, 0.5947, 0.8595, 0.594, 0.8593, 0.5932, 0.8592, 0.5925, 0.8588, 0.5917, 0.8584, 0.591, 0.8578, 0.5903, 0.8572, 0.5897, 0.8563, 0.589, 0.8555, 0.5885, 0.8544, 0.5879, 0.8534, 0.5874, 0.8521, 0.587, 0.851, 0.5867, 0.8496, 0.5864, 0.8484, 0.5861, 0.8724, 0.502, 0.8724, 0.748, 0.6267, 0.748, 0.6267, 0.502, 0.6611, 0.5875, 0.6604, 0.5878, 0.6597, 0.5881, 0.659, 0.5885, 0.6584, 0.5889, 0.6578, 0.5895, 0.6572, 0.59, 0.6567, 0.5906, 0.6563, 0.5912, 0.656, 0.5919, 0.6557, 0.5926, 0.6555, 0.5934, 0.6553, 0.594, 0.6553, 0.5948, 0.6553, 0.5955, 0.6555, 0.5963, 0.6557, 0.597, 0.656, 0.5977, 0.6564, 0.5983, 0.6569, 0.599, 0.6574, 0.5996, 0.658, 0.6002, 0.6587, 0.6007, 0.6594, 0.6012, 0.6602, 0.6016, 0.661, 0.602, 0.6618, 0.6023, 0.6627, 0.6026, 0.6635, 0.6028, 0.6644, 0.6029, 0.6652, 0.603, 0.666, 0.6029, 0.6668, 0.6029, 0.6675, 0.6027, 0.6682, 0.6026, 0.6688, 0.6022, 0.6693, 0.6019, 0.6698, 0.6015, 0.6702, 0.601, 0.6705, 0.6005, 0.6708, 0.5999, 0.6709, 0.5992, 0.8041, 0.6102, 0.8041, 0.5366, 0.8724, 0.502, 0.8484, 0.5861, 0.8469, 0.586, 0.8456, 0.5859, 0.8442, 0.586, 0.8428, 0.5861, 0.8414, 0.5863, 0.8401, 0.5865, 0.8388, 0.5869, 0.8376, 0.5873, 0.8365, 0.5879, 0.8354, 0.5884, 0.8345, 0.5891, 0.8336, 0.5897, 0.8329, 0.5905, 0.8322, 0.5913, 0.8318, 0.5921, 0.8314, 0.5929, 0.8313, 0.5938, 0.8312, 0.5946, 0.8314, 0.5954, 0.8315, 0.5962, 0.832, 0.597, 0.8324, 0.5977])
me_cube_001_cube_007.materials.append(mat_material_001)
me_cube_001_cube_007.use_remesh_fix_poles = True
me_cube_001_cube_007.use_remesh_preserve_attributes = False
me_cube_001_cube_007.use_mirror_vertex_groups = False
me_cube_001_cube_007.update()
me_cube_001_cube_007.normals_split_custom_set([tuple(v) for v in zip(*[iter([-1.0, 0.0, 0.0, -1.0, 0.0, 0.0, -1.0, 0.0, 0.0, -1.0, 0.0, 0.0, 0.0, 0.0, 1.0, 0.0, 0.0, 1.0, 0.0, 0.0, 1.0, 0.0, 0.0, 1.0, 1.0, 0.0, 0.0, 1.0, 0.0, 0.0, 1.0, 0.0, 0.0, 1.0, 0.0, 0.0, -8.473e-09, 0.0, -1.0, -8.473e-09, 0.0, -1.0, -8.473e-09, 0.0, -1.0, -8.473e-09, 0.0, -1.0, 2.461e-07, 1.0, 3.702e-09, 2.437e-07, 1.0, 1.048e-08, 2.445e-07, 1.0, 4.114e-09, 2.463e-07, 1.0, -3.114e-09, 2.399e-07, 1.0, -1.307e-08, 2.652e-07, 1.0, -6.79e-09, 5.662e-08, -0.008567, -1.0, 5.662e-08, -0.008567, -1.0, 5.662e-08, -0.008567, -1.0, 5.662e-08, -0.008567, -1.0, -2.296e-08, 0.0, 1.0, -2.296e-08, 0.0, 1.0, -2.296e-08, 0.0, 1.0, -2.296e-08, 0.0, 1.0, 1.0, 0.0, 0.0, 1.0, 0.0, 0.0, 1.0, 0.0, 0.0, 1.0, 0.0, 0.0, -1.0, -0.004963, 0.0, -1.0, -0.004963, 0.0, -1.0, -0.004963, 0.0, -1.0, -0.004963, 0.0, 6.265e-08, -0.008567, 1.0, 6.265e-08, -0.008567, 1.0, 6.265e-08, -0.008567, 1.0, 6.265e-08, -0.008567, 1.0, 1.0, -0.004958, 0.0, 1.0, -0.004958, 0.0, 1.0, -0.004958, 0.0, 1.0, -0.004958, 0.0, -2.563e-07, -1.0, 2.001e-08, -3.148e-07, -1.0, 1.815e-08, -3.423e-07, -1.0, 1.556e-08, -1.85e-07, -1.0, 8.814e-09, -2.126e-07, -1.0, 1.874e-08, -2.023e-07, -1.0, 4.808e-08, -2.023e-07, -1.0, 4.808e-08, -3.039e-07, -1.0, -4.704e-09, -1.0, 0.0, 0.0, -1.0, 0.0, 0.0, -1.0, 0.0, 0.0, -1.0, 0.0, 0.0, 1.308e-07, 1.0, 7.107e-09, 1.308e-07, 1.0, 7.107e-09, 6.661e-08, 1.0, 3.619e-09, 6.182e-08, 1.0, 3.358e-09, 1.308e-07, 1.0, 7.107e-09, 1.308e-07, 1.0, 7.107e-09, 6.182e-08, 1.0, 3.358e-09, 6.661e-08, 1.0, 3.619e-09, 6.661e-08, 1.0, 3.619e-09, 6.661e-08, 1.0, 3.619e-09, 6.182e-08, 1.0, 3.358e-09, 6.182e-08, 1.0, 3.358e-09, -2.296e-08, 0.0, -1.0, -2.296e-08, 0.0, -1.0, -2.296e-08, 0.0, -1.0, -2.296e-08, 0.0, -1.0, -0.9952, 5.915e-06, -0.09802, -0.9952, 5.915e-06, -0.09802, -0.9952, 5.915e-06, -0.09802, -0.9952, 5.915e-06, -0.09802, -0.9952, -4.409e-06, -0.09802, -0.9952, -4.409e-06, -0.09802, -0.9952, -4.409e-06, -0.09802, -0.9952, -4.409e-06, -0.09802, -0.773, 0.0, -0.6344, -0.773, 0.0, -0.6344, -0.773, 0.0, -0.6344, -0.773, 0.0, -0.6344, -0.773, 0.0, -0.6344, -0.773, 0.0, -0.6344, -0.773, 0.0, -0.6344, -0.773, 0.0, -0.6344, -0.8819, 0.0, -0.4714, -0.8819, 0.0, -0.4714, -0.8819, 0.0, -0.4714, -0.8819, 0.0, -0.4714, -0.8819, -2.204e-06, -0.4714, -0.8819, -2.204e-06, -0.4714, -0.8819, -2.204e-06, -0.4714, -0.8819, -2.204e-06, -0.4714, 0.9952, 5.915e-06, 0.09802, 0.9952, 5.915e-06, 0.09802, 0.9952, 5.915e-06, 0.09802, 0.9952, 5.915e-06, 0.09802, 0.9952, -4.409e-06, 0.09802, 0.9952, -4.409e-06, 0.09802, 0.9952, -4.409e-06, 0.09802, 0.9952, -4.409e-06, 0.09802, -0.9569, 7.394e-07, 0.2903, -0.9569, 7.394e-07, 0.2903, -0.9569, 7.394e-07, 0.2903, -0.9569, 7.394e-07, 0.2903, -0.9569, 0.0, 0.2903, -0.9569, 0.0, 0.2903, -0.9569, 0.0, 0.2903, -0.9569, 0.0, 0.2903, -0.9952, -5.915e-06, 0.09802, -0.9952, -5.915e-06, 0.09802, -0.9952, -5.915e-06, 0.09802, -0.9952, -5.915e-06, 0.09802, -0.9952, 2.204e-06, 0.09802, -0.9952, 2.204e-06, 0.09802, -0.9952, 2.204e-06, 0.09802, -0.9952, 2.204e-06, 0.09802, -0.773, -1.479e-06, 0.6344, -0.773, -1.479e-06, 0.6344, -0.773, -1.479e-06, 0.6344, -0.773, -1.479e-06, 0.6344, -0.773, 2.204e-06, 0.6344, -0.773, 2.204e-06, 0.6344, -0.773, 2.204e-06, 0.6344, -0.773, 2.204e-06, 0.6344, 0.09801, 3.697e-07, 0.9952, 0.09801, 3.697e-07, 0.9952, 0.09801, 3.697e-07, 0.9952, 0.09801, 3.697e-07, 0.9952, 0.09802, 0.0, 0.9952, 0.09802, 0.0, 0.9952, 0.09802, 0.0, 0.9952, 0.09802, 0.0, 0.9952, 0.09802, -9.242e-08, -0.9952, 0.09802, -9.242e-08, -0.9952, 0.09802, -9.242e-08, -0.9952, 0.09802, -9.242e-08, -0.9952, 0.09802, 0.0, -0.9952, 0.09802, 0.0, -0.9952, 0.09802, 0.0, -0.9952, 0.09802, 0.0, -0.9952, 0.8819, -3.697e-06, 0.4714, 0.8819, -3.697e-06, 0.4714, 0.8819, -3.697e-06, 0.4714, 0.8819, -3.697e-06, 0.4714, 0.8819, -2.204e-06, 0.4714, 0.8819, -2.204e-06, 0.4714, 0.8819, -2.204e-06, 0.4714, 0.8819, -2.204e-06, 0.4714, -0.09802, 9.242e-08, -0.9952, -0.09802, 9.242e-08, -0.9952, -0.09802, 9.242e-08, -0.9952, -0.09802, 9.242e-08, -0.9952, -0.09802, 2.755e-07, -0.9952, -0.09802, 2.755e-07, -0.9952, -0.09802, 2.755e-07, -0.9952, -0.09802, 2.755e-07, -0.9952, 0.2903, 0.0, 0.9569, 0.2903, 0.0, 0.9569, 0.2903, 0.0, 0.9569, 0.2903, 0.0, 0.9569, 0.2903, 1.102e-06, 0.9569, 0.2903, 1.102e-06, 0.9569, 0.2903, 1.102e-06, 0.9569, 0.2903, 1.102e-06, 0.9569, -0.6344, -2.957e-06, 0.773, -0.6344, -2.957e-06, 0.773, -0.6344, -2.957e-06, 0.773, -0.6344, -2.957e-06, 0.773, -0.6344, 1.102e-06, 0.773, -0.6344, 1.102e-06, 0.773, -0.6344, 1.102e-06, 0.773, -0.6344, 1.102e-06, 0.773, 0.4714, -7.394e-07, -0.8819, 0.4714, -7.394e-07, -0.8819, 0.4714, -7.394e-07, -0.8819, 0.4714, -7.394e-07, -0.8819, 0.4714, 1.102e-06, -0.8819, 0.4714, 1.102e-06, -0.8819, 0.4714, 1.102e-06, -0.8819, 0.4714, 1.102e-06, -0.8819, -0.4714, 0.0, 0.8819, -0.4714, 0.0, 0.8819, -0.4714, 0.0, 0.8819, -0.4714, 0.0, 0.8819, -0.4714, 0.0, 0.8819, -0.4714, 0.0, 0.8819, -0.4714, 0.0, 0.8819, -0.4714, 0.0, 0.8819, -0.6344, 7.394e-07, -0.773, -0.6344, 7.394e-07, -0.773, -0.6344, 7.394e-07, -0.773, -0.6344, 7.394e-07, -0.773, -0.6344, 0.0, -0.773, -0.6344, 0.0, -0.773, -0.6344, 0.0, -0.773, -0.6344, 0.0, -0.773, 0.6344, 0.0, 0.773, 0.6344, 0.0, 0.773, 0.6344, 0.0, 0.773, 0.6344, 0.0, 0.773, 0.6344, -1.102e-06, 0.773, 0.6344, -1.102e-06, 0.773, 0.6344, -1.102e-06, 0.773, 0.6344, -1.102e-06, 0.773, 0.9569, -5.915e-06, 0.2903, 0.9569, -5.915e-06, 0.2903, 0.9569, -5.915e-06, 0.2903, 0.9569, -5.915e-06, 0.2903, 0.9569, -4.409e-06, 0.2903, 0.9569, -4.409e-06, 0.2903, 0.9569, -4.409e-06, 0.2903, 0.9569, -4.409e-06, 0.2903, -0.4714, 1.109e-06, -0.8819, -0.4714, 1.109e-06, -0.8819, -0.4714, 1.109e-06, -0.8819, -0.4714, 1.109e-06, -0.8819, -0.4714, -2.204e-06, -0.8819, -0.4714, -2.204e-06, -0.8819, -0.4714, -2.204e-06, -0.8819, -0.4714, -2.204e-06, -0.8819, 0.6344, -3.697e-07, -0.773, 0.6344, -3.697e-07, -0.773, 0.6344, -3.697e-07, -0.773, 0.6344, -3.697e-07, -0.773, 0.6344, -2.204e-06, -0.773, 0.6344, -2.204e-06, -0.773, 0.6344, -2.204e-06, -0.773, 0.6344, -2.204e-06, -0.773, 0.8819, 7.394e-07, -0.4714, 0.8819, 7.394e-07, -0.4714, 0.8819, 7.394e-07, -0.4714, 0.8819, 7.394e-07, -0.4714, 0.8819, 2.204e-06, -0.4714, 0.8819, 2.204e-06, -0.4714, 0.8819, 2.204e-06, -0.4714, 0.8819, 2.204e-06, -0.4714, -0.09802, -3.697e-07, 0.9952, -0.09802, -3.697e-07, 0.9952, -0.09802, -3.697e-07, 0.9952, -0.09802, -3.697e-07, 0.9952, -0.09802, 0.0, 0.9952, -0.09802, 0.0, 0.9952, -0.09802, 0.0, 0.9952, -0.09802, 0.0, 0.9952, -0.8819, -7.394e-07, 0.4714, -0.8819, -7.394e-07, 0.4714, -0.8819, -7.394e-07, 0.4714, -0.8819, -7.394e-07, 0.4714, -0.8819, 2.204e-06, 0.4714, -0.8819, 2.204e-06, 0.4714, -0.8819, 2.204e-06, 0.4714, -0.8819, 2.204e-06, 0.4714, 0.9952, 4.436e-06, -0.09802, 0.9952, 4.436e-06, -0.09802, 0.9952, 4.436e-06, -0.09802, 0.9952, 4.436e-06, -0.09802, 0.9952, 4.409e-06, -0.098, 0.9952, 4.409e-06, -0.098, 0.9952, 4.409e-06, -0.098, 0.9952, 4.409e-06, -0.098, -0.9569, -5.915e-06, -0.2903, -0.9569, -5.915e-06, -0.2903, -0.9569, -5.915e-06, -0.2903, -0.9569, -5.915e-06, -0.2903, -0.9569, -2.204e-06, -0.2903, -0.9569, -2.204e-06, -0.2903, -0.9569, -2.204e-06, -0.2903, -0.9569, -2.204e-06, -0.2903, 0.2903, 1.664e-06, -0.9569, 0.2903, 1.664e-06, -0.9569, 0.2903, 1.664e-06, -0.9569, 0.2903, 1.664e-06, -0.9569, 0.2903, -1.102e-06, -0.9569, 0.2903, -1.102e-06, -0.9569, 0.2903, -1.102e-06, -0.9569, 0.2903, -1.102e-06, -0.9569, 0.4714, -2.957e-06, 0.8819, 0.4714, -2.957e-06, 0.8819, 0.4714, -2.957e-06, 0.8819, 0.4714, -2.957e-06, 0.8819, 0.4714, 2.204e-06, 0.8819, 0.4714, 2.204e-06, 0.8819, 0.4714, 2.204e-06, 0.8819, 0.4714, 2.204e-06, 0.8819, -0.2903, 1.479e-06, 0.9569, -0.2903, 1.479e-06, 0.9569, -0.2903, 1.479e-06, 0.9569, -0.2903, 1.479e-06, 0.9569, -0.2903, -1.102e-06, 0.9569, -0.2903, -1.102e-06, 0.9569, -0.2903, -1.102e-06, 0.9569, -0.2903, -1.102e-06, 0.9569, -0.2903, -9.242e-07, -0.9569, -0.2903, -9.242e-07, -0.9569, -0.2903, -9.242e-07, -0.9569, -0.2903, -9.242e-07, -0.9569, -0.2903, 1.102e-06, -0.9569, -0.2903, 1.102e-06, -0.9569, -0.2903, 1.102e-06, -0.9569, -0.2903, 1.102e-06, -0.9569, 0.9569, 0.0, -0.2903, 0.9569, 0.0, -0.2903, 0.9569, 0.0, -0.2903, 0.9569, 0.0, -0.2903, 0.9569, 0.0, -0.2903, 0.9569, 0.0, -0.2903, 0.9569, 0.0, -0.2903, 0.9569, 0.0, -0.2903, 0.773, 1.479e-06, 0.6344, 0.773, 1.479e-06, 0.6344, 0.773, 1.479e-06, 0.6344, 0.773, 1.479e-06, 0.6344, 0.773, 0.0, 0.6344, 0.773, 0.0, 0.6344, 0.773, 0.0, 0.6344, 0.773, 0.0, 0.6344, 0.773, 0.0, -0.6344, 0.773, 0.0, -0.6344, 0.773, 0.0, -0.6344, 0.773, 0.0, -0.6344, 0.773, -4.409e-06, -0.6344, 0.773, -4.409e-06, -0.6344, 0.773, -4.409e-06, -0.6344, 0.773, -4.409e-06, -0.6344, -0.9952, 2.957e-06, -0.09802, -0.9952, 2.957e-06, -0.09802, -0.9952, 2.957e-06, -0.09802, -0.9952, 2.957e-06, -0.09802, -0.9952, 0.0, -0.09802, -0.9952, 0.0, -0.09802, -0.9952, 0.0, -0.09802, -0.9952, 0.0, -0.09802, -0.773, -1.479e-06, -0.6344, -0.773, -1.479e-06, -0.6344, -0.773, -1.479e-06, -0.6344, -0.773, -1.479e-06, -0.6344, -0.773, 2.204e-06, -0.6344, -0.773, 2.204e-06, -0.6344, -0.773, 2.204e-06, -0.6344, -0.773, 2.204e-06, -0.6344, -0.8819, -2.957e-06, -0.4714, -0.8819, -2.957e-06, -0.4714, -0.8819, -2.957e-06, -0.4714, -0.8819, -2.957e-06, -0.4714, -0.8819, 0.0, -0.4714, -0.8819, 0.0, -0.4714, -0.8819, 0.0, -0.4714, -0.8819, 0.0, -0.4714, 0.9952, 2.957e-06, 0.09802, 0.9952, 2.957e-06, 0.09802, 0.9952, 2.957e-06, 0.09802, 0.9952, 2.957e-06, 0.09802, 0.9952, 1.102e-06, 0.09802, 0.9952, 1.102e-06, 0.09802, 0.9952, 1.102e-06, 0.09802, 0.9952, 1.102e-06, 0.09802, -0.9569, 3.697e-07, 0.2903, -0.9569, 3.697e-07, 0.2903, -0.9569, 3.697e-07, 0.2903, -0.9569, 3.697e-07, 0.2903, -0.9569, 2.204e-06, 0.2903, -0.9569, 2.204e-06, 0.2903, -0.9569, 2.204e-06, 0.2903, -0.9569, 2.204e-06, 0.2903, -0.9952, 0.0, 0.09802, -0.9952, 0.0, 0.09802, -0.9952, 0.0, 0.09802, -0.9952, 0.0, 0.09802, -0.9952, 1.102e-06, 0.09802, -0.9952, 1.102e-06, 0.09802, -0.9952, 1.102e-06, 0.09802, -0.9952, 1.102e-06, 0.09802, -0.773, 0.0, 0.6344, -0.773, 0.0, 0.6344, -0.773, 0.0, 0.6344, -0.773, 0.0, 0.6344, -0.773, 0.0, 0.6344, -0.773, 0.0, 0.6344, -0.773, 0.0, 0.6344, -0.773, 0.0, 0.6344, 0.09801, -1.848e-07, 0.9952, 0.09801, -1.848e-07, 0.9952, 0.09801, -1.848e-07, 0.9952, 0.09801, -1.848e-07, 0.9952, 0.09802, -6.888e-08, 0.9952, 0.09802, -6.888e-08, 0.9952, 0.09802, -6.888e-08, 0.9952, 0.09802, -6.888e-08, 0.9952, 0.09802, -4.159e-07, -0.9952, 0.09802, -4.159e-07, -0.9952, 0.09802, -4.159e-07, -0.9952, 0.09802, -4.159e-07, -0.9952, 0.09802, -2.755e-07, -0.9952, 0.09802, -2.755e-07, -0.9952, 0.09802, -2.755e-07, -0.9952, 0.09802, -2.755e-07, -0.9952, 0.8819, 0.0, 0.4714, 0.8819, 0.0, 0.4714, 0.8819, 0.0, 0.4714, 0.8819, 0.0, 0.4714, 0.8819, 0.0, 0.4714, 0.8819, 0.0, 0.4714, 0.8819, 0.0, 0.4714, 0.8819, 0.0, 0.4714, -0.09802, -2.311e-07, -0.9952, -0.09802, -2.311e-07, -0.9952, -0.09802, -2.311e-07, -0.9952, -0.09802, -2.311e-07, -0.9952, -0.09802, -1.378e-07, -0.9952, -0.09802, -1.378e-07, -0.9952, -0.09802, -1.378e-07, -0.9952, -0.09802, -1.378e-07, -0.9952, 0.2903, -7.394e-07, 0.9569, 0.2903, -7.394e-07, 0.9569, 0.2903, -7.394e-07, 0.9569, 0.2903, -7.394e-07, 0.9569, 0.2903, 8.266e-07, 0.9569, 0.2903, 8.266e-07, 0.9569, 0.2903, 8.266e-07, 0.9569, 0.2903, 8.266e-07, 0.9569, -0.6344, 0.0, 0.773, -0.6344, 0.0, 0.773, -0.6344, 0.0, 0.773, -0.6344, 0.0, 0.773, -0.6344, -5.511e-07, 0.773, -0.6344, -5.511e-07, 0.773, -0.6344, -5.511e-07, 0.773, -0.6344, -5.511e-07, 0.773, 0.4714, -3.697e-07, -0.8819, 0.4714, -3.697e-07, -0.8819, 0.4714, -3.697e-07, -0.8819, 0.4714, -3.697e-07, -0.8819, 0.4714, 0.0, -0.8819, 0.4714, 0.0, -0.8819, 0.4714, 0.0, -0.8819, 0.4714, 0.0, -0.8819, -0.4714, 0.0, 0.8819, -0.4714, 0.0, 0.8819, -0.4714, 0.0, 0.8819, -0.4714, 0.0, 0.8819, -0.4714, -5.511e-07, 0.8819, -0.4714, -5.511e-07, 0.8819, -0.4714, -5.511e-07, 0.8819, -0.4714, -5.511e-07, 0.8819, -0.6344, 1.109e-06, -0.773, -0.6344, 1.109e-06, -0.773, -0.6344, 1.109e-06, -0.773, -0.6344, 1.109e-06, -0.773, -0.6344, 1.102e-06, -0.773, -0.6344, 1.102e-06, -0.773, -0.6344, 1.102e-06, -0.773, -0.6344, 1.102e-06, -0.773, 0.6344, 0.0, 0.773, 0.6344, 0.0, 0.773, 0.6344, 0.0, 0.773, 0.6344, 0.0, 0.773, 0.6344, 0.0, 0.773, 0.6344, 0.0, 0.773, 0.6344, 0.0, 0.773, 0.6344, 0.0, 0.773, 0.9569, -7.394e-07, 0.2903, 0.9569, -7.394e-07, 0.2903, 0.9569, -7.394e-07, 0.2903, 0.9569, -7.394e-07, 0.2903, 0.9569, 0.0, 0.2903, 0.9569, 0.0, 0.2903, 0.9569, 0.0, 0.2903, 0.9569, 0.0, 0.2903, -0.4714, -3.697e-07, -0.8819, -0.4714, -3.697e-07, -0.8819, -0.4714, -3.697e-07, -0.8819, -0.4714, -3.697e-07, -0.8819, -0.4714, 5.511e-07, -0.8819, -0.4714, 5.511e-07, -0.8819, -0.4714, 5.511e-07, -0.8819, -0.4714, 5.511e-07, -0.8819, 0.6344, -3.697e-07, -0.773, 0.6344, -3.697e-07, -0.773, 0.6344, -3.697e-07, -0.773, 0.6344, -3.697e-07, -0.773, 0.6344, 0.0, -0.773, 0.6344, 0.0, -0.773, 0.6344, 0.0, -0.773, 0.6344, 0.0, -0.773, 0.8819, 1.479e-06, -0.4714, 0.8819, 1.479e-06, -0.4714, 0.8819, 1.479e-06, -0.4714, 0.8819, 1.479e-06, -0.4714, 0.8819, 0.0, -0.4714, 0.8819, 0.0, -0.4714, 0.8819, 0.0, -0.4714, 0.8819, 0.0, -0.4714, -0.09802, 1.848e-07, 0.9952, -0.09802, 1.848e-07, 0.9952, -0.09802, 1.848e-07, 0.9952, -0.09802, 1.848e-07, 0.9952, -0.09802, -1.378e-07, 0.9952, -0.09802, -1.378e-07, 0.9952, -0.09802, -1.378e-07, 0.9952, -0.09802, -1.378e-07, 0.9952, -0.8819, 0.0, 0.4714, -0.8819, 0.0, 0.4714, -0.8819, 0.0, 0.4714, -0.8819, 0.0, 0.4714, -0.8819, 2.204e-06, 0.4714, -0.8819, 2.204e-06, 0.4714, -0.8819, 2.204e-06, 0.4714, -0.8819, 2.204e-06, 0.4714, 0.9952, 2.588e-06, -0.09801, 0.9952, 2.588e-06, -0.09801, 0.9952, 2.588e-06, -0.09801, 0.9952, 2.588e-06, -0.09801, 0.9952, -2.204e-06, -0.09802, 0.9952, -2.204e-06, -0.09802, 0.9952, -2.204e-06, -0.09802, 0.9952, -2.204e-06, -0.09802, -0.9569, -2.957e-06, -0.2903, -0.9569, -2.957e-06, -0.2903, -0.9569, -2.957e-06, -0.2903, -0.9569, -2.957e-06, -0.2903, -0.9569, 0.0, -0.2903, -0.9569, 0.0, -0.2903, -0.9569, 0.0, -0.2903, -0.9569, 0.0, -0.2903, 0.2903, 7.394e-07, -0.9569, 0.2903, 7.394e-07, -0.9569, 0.2903, 7.394e-07, -0.9569, 0.2903, 7.394e-07, -0.9569, 0.2903, -5.511e-07, -0.9569, 0.2903, -5.511e-07, -0.9569, 0.2903, -5.511e-07, -0.9569, 0.2903, -5.511e-07, -0.9569, 0.4714, 0.0, 0.8819, 0.4714, 0.0, 0.8819, 0.4714, 0.0, 0.8819, 0.4714, 0.0, 0.8819, 0.4714, 0.0, 0.8819, 0.4714, 0.0, 0.8819, 0.4714, 0.0, 0.8819, 0.4714, 0.0, 0.8819, -0.2903, 0.0, 0.9569, -0.2903, 0.0, 0.9569, -0.2903, 0.0, 0.9569, -0.2903, 0.0, 0.9569, -0.2903, 0.0, 0.9569, -0.2903, 0.0, 0.9569, -0.2903, 0.0, 0.9569, -0.2903, 0.0, 0.9569, -0.2903, 0.0, -0.9569, -0.2903, 0.0, -0.9569, -0.2903, 0.0, -0.9569, -0.2903, 0.0, -0.9569, -0.2903, 8.266e-07, -0.9569, -0.2903, 8.266e-07, -0.9569, -0.2903, 8.266e-07, -0.9569, -0.2903, 8.266e-07, -0.9569, 0.9569, 2.957e-06, -0.2903, 0.9569, 2.957e-06, -0.2903, 0.9569, 2.957e-06, -0.2903, 0.9569, 2.957e-06, -0.2903, 0.9569, 0.0, -0.2903, 0.9569, 0.0, -0.2903, 0.9569, 0.0, -0.2903, 0.9569, 0.0, -0.2903, 0.773, -3.697e-07, 0.6344, 0.773, -3.697e-07, 0.6344, 0.773, -3.697e-07, 0.6344, 0.773, -3.697e-07, 0.6344, 0.773, 1.102e-06, 0.6344, 0.773, 1.102e-06, 0.6344, 0.773, 1.102e-06, 0.6344, 0.773, 1.102e-06, 0.6344, 0.773, 1.479e-06, -0.6344, 0.773, 1.479e-06, -0.6344, 0.773, 1.479e-06, -0.6344, 0.773, 1.479e-06, -0.6344, 0.773, -1.102e-06, -0.6344, 0.773, -1.102e-06, -0.6344, 0.773, -1.102e-06, -0.6344, 0.773, -1.102e-06, -0.6344, 2.56e-07, 1.0, 1.305e-08, 2.603e-07, 1.0, 4.375e-09, 2.437e-07, 1.0, 1.048e-08, 2.461e-07, 1.0, 3.702e-09, 2.567e-07, 1.0, 1.165e-08, 2.469e-07, 1.0, 3.104e-08, 2.469e-07, 1.0, 3.104e-08, 2.469e-07, 1.0, 3.104e-08, 2.469e-07, 1.0, 3.104e-08, 2.469e-07, 1.0, 3.104e-08, 2.469e-07, 1.0, 3.104e-08, 2.469e-07, 1.0, 3.104e-08, 2.469e-07, 1.0, 3.104e-08, 2.469e-07, 1.0, 3.104e-08, 2.469e-07, 1.0, 3.104e-08, 2.469e-07, 1.0, 3.104e-08, 2.469e-07, 1.0, 3.104e-08, 2.469e-07, 1.0, 3.104e-08, 2.469e-07, 1.0, 3.104e-08, 2.469e-07, 1.0, 3.104e-08, 2.469e-07, 1.0, 3.104e-08, 2.469e-07, 1.0, 3.104e-08, 2.469e-07, 1.0, 3.104e-08, 2.469e-07, 1.0, 3.104e-08, 2.469e-07, 1.0, 3.104e-08, 2.469e-07, 1.0, 3.104e-08, 2.568e-07, 1.0, 7.194e-09, 2.608e-07, 1.0, 1.049e-09, 2.603e-07, 1.0, 4.375e-09, 2.56e-07, 1.0, 1.305e-08, 2.658e-07, 1.0, -6.628e-09, 2.658e-07, 1.0, -6.628e-09, 2.658e-07, 1.0, -6.628e-09, 2.658e-07, 1.0, -6.628e-09, 2.658e-07, 1.0, -6.628e-09, 2.658e-07, 1.0, -6.628e-09, 2.658e-07, 1.0, -6.628e-09, 2.658e-07, 1.0, -6.628e-09, 2.658e-07, 1.0, -6.628e-09, 2.658e-07, 1.0, -6.628e-09, 2.658e-07, 1.0, -6.628e-09, 2.658e-07, 1.0, -6.628e-09, 2.658e-07, 1.0, -6.628e-09, 2.658e-07, 1.0, -6.628e-09, 2.658e-07, 1.0, -6.628e-09, 2.658e-07, 1.0, -6.628e-09, 2.658e-07, 1.0, -6.628e-09, 2.658e-07, 1.0, -6.628e-09, 2.658e-07, 1.0, -6.628e-09, 2.658e-07, 1.0, -6.628e-09, 2.658e-07, 1.0, -6.628e-09, 2.658e-07, 1.0, -6.628e-09, 2.658e-07, 1.0, -6.628e-09, 2.658e-07, 1.0, -6.628e-09, 2.658e-07, 1.0, -6.628e-09, 2.658e-07, 1.0, -6.628e-09, 2.658e-07, 1.0, -6.628e-09, 2.658e-07, 1.0, -6.628e-09, 2.658e-07, 1.0, -6.628e-09, 2.658e-07, 1.0, -6.628e-09, 2.658e-07, 1.0, -6.628e-09, 2.658e-07, 1.0, -6.628e-09, 2.658e-07, 1.0, -6.628e-09, 2.658e-07, 1.0, -6.628e-09, 2.658e-07, 1.0, -6.628e-09, 2.658e-07, 1.0, -6.628e-09, 2.658e-07, 1.0, -6.628e-09, 2.658e-07, 1.0, -6.628e-09, 2.658e-07, 1.0, -6.628e-09, 2.658e-07, 1.0, -6.628e-09, 2.658e-07, 1.0, -6.628e-09, 2.567e-07, 1.0, 1.165e-08, 2.461e-07, 1.0, 3.702e-09, 2.652e-07, 1.0, -6.79e-09, 2.658e-07, 1.0, -6.628e-09, 2.463e-07, 1.0, -3.114e-09, 2.57e-07, 1.0, 6.921e-09, 2.658e-07, 1.0, -6.628e-09, 2.658e-07, 1.0, -6.628e-09, 2.658e-07, 1.0, -6.628e-09, 2.658e-07, 1.0, -6.628e-09, 2.658e-07, 1.0, -6.628e-09, 2.658e-07, 1.0, -6.628e-09, 2.658e-07, 1.0, -6.628e-09, 2.658e-07, 1.0, -6.628e-09, 2.658e-07, 1.0, -6.628e-09, 2.658e-07, 1.0, -6.628e-09, 2.658e-07, 1.0, -6.628e-09, 2.658e-07, 1.0, -6.628e-09, 2.658e-07, 1.0, -6.628e-09, 2.658e-07, 1.0, -6.628e-09, 2.658e-07, 1.0, -6.628e-09, 2.658e-07, 1.0, -6.628e-09, 2.658e-07, 1.0, -6.628e-09, 2.658e-07, 1.0, -6.628e-09, 2.658e-07, 1.0, -6.628e-09, 2.658e-07, 1.0, -6.628e-09, 2.658e-07, 1.0, -6.628e-09, 2.658e-07, 1.0, -6.628e-09, 2.658e-07, 1.0, -6.628e-09, 2.658e-07, 1.0, -6.628e-09, 2.658e-07, 1.0, -6.628e-09, 2.658e-07, 1.0, -6.628e-09, 2.658e-07, 1.0, -6.628e-09, 2.658e-07, 1.0, -6.628e-09, 2.658e-07, 1.0, -6.628e-09, 2.658e-07, 1.0, -6.628e-09, 2.658e-07, 1.0, -6.628e-09, 2.658e-07, 1.0, -6.628e-09, 2.658e-07, 1.0, -6.628e-09, 2.658e-07, 1.0, -6.628e-09, 2.658e-07, 1.0, -6.628e-09, 2.658e-07, 1.0, -6.628e-09, 2.658e-07, 1.0, -6.628e-09, 2.658e-07, 1.0, -6.628e-09, 2.658e-07, 1.0, -6.628e-09, 2.658e-07, 1.0, -6.628e-09, 2.658e-07, 1.0, -6.628e-09, 2.57e-07, 1.0, 6.921e-09, 2.463e-07, 1.0, -3.114e-09, 2.445e-07, 1.0, 4.114e-09, 2.608e-07, 1.0, 1.049e-09, 2.568e-07, 1.0, 7.194e-09, 2.486e-07, 1.0, 1.973e-08, 2.486e-07, 1.0, 1.973e-08, 2.486e-07, 1.0, 1.973e-08, 2.486e-07, 1.0, 1.973e-08, 2.486e-07, 1.0, 1.973e-08, 2.486e-07, 1.0, 1.973e-08, 2.486e-07, 1.0, 1.973e-08, 2.486e-07, 1.0, 1.973e-08, 2.486e-07, 1.0, 1.973e-08, 2.486e-07, 1.0, 1.973e-08, 2.486e-07, 1.0, 1.973e-08, 2.486e-07, 1.0, 1.973e-08, 2.486e-07, 1.0, 1.973e-08, 2.486e-07, 1.0, 1.973e-08, 2.486e-07, 1.0, 1.973e-08, 2.486e-07, 1.0, 1.973e-08, 2.486e-07, 1.0, 1.973e-08, 2.486e-07, 1.0, 1.973e-08, 2.486e-07, 1.0, 1.973e-08, 2.486e-07, 1.0, 1.973e-08, 2.486e-07, 1.0, 1.973e-08, -1.691e-07, -1.0, -2.716e-08, -2.365e-07, -1.0, -1.806e-08, -2.126e-07, -1.0, 1.874e-08, -1.85e-07, -1.0, 8.814e-09, -2.691e-07, -1.0, -1.365e-08, -2.366e-07, -1.0, -1.804e-08, -1.691e-07, -1.0, -2.716e-08, -1.691e-07, -1.0, -2.716e-08, -1.691e-07, -1.0, -2.716e-08, -1.691e-07, -1.0, -2.716e-08, -1.691e-07, -1.0, -2.716e-08, -1.691e-07, -1.0, -2.716e-08, -1.691e-07, -1.0, -2.716e-08, -1.691e-07, -1.0, -2.716e-08, -1.691e-07, -1.0, -2.716e-08, -1.691e-07, -1.0, -2.716e-08, -1.691e-07, -1.0, -2.716e-08, -1.691e-07, -1.0, -2.716e-08, -1.691e-07, -1.0, -2.716e-08, -1.691e-07, -1.0, -2.716e-08, -1.691e-07, -1.0, -2.716e-08, -1.691e-07, -1.0, -2.716e-08, -1.691e-07, -1.0, -2.716e-08, -1.691e-07, -1.0, -2.716e-08, -1.691e-07, -1.0, -2.716e-08, -1.691e-07, -1.0, -2.716e-08, -2.366e-07, -1.0, -1.804e-08, -2.691e-07, -1.0, -1.365e-08, -3.554e-07, -1.0, -9.498e-09, -3.915e-07, -1.0, -1.064e-08, -3.104e-07, -1.0, -8.068e-09, -3.104e-07, -1.0, -8.068e-09, -3.104e-07, -1.0, -8.068e-09, -3.104e-07, -1.0, -8.068e-09, -3.104e-07, -1.0, -8.068e-09, -3.104e-07, -1.0, -8.068e-09, -3.104e-07, -1.0, -8.068e-09, -3.104e-07, -1.0, -8.068e-09, -3.104e-07, -1.0, -8.068e-09, -3.104e-07, -1.0, -8.068e-09, -3.104e-07, -1.0, -8.068e-09, -3.104e-07, -1.0, -8.068e-09, -3.104e-07, -1.0, -8.068e-09, -3.104e-07, -1.0, -8.068e-09, -3.104e-07, -1.0, -8.068e-09, -3.104e-07, -1.0, -8.068e-09, -3.104e-07, -1.0, -8.068e-09, -3.104e-07, -1.0, -8.068e-09, -3.104e-07, -1.0, -8.068e-09, -3.104e-07, -1.0, -8.068e-09, -3.104e-07, -1.0, -8.068e-09, -3.104e-07, -1.0, -8.068e-09, -3.104e-07, -1.0, -8.068e-09, -3.104e-07, -1.0, -8.068e-09, -3.104e-07, -1.0, -8.068e-09, -3.104e-07, -1.0, -8.068e-09, -3.104e-07, -1.0, -8.068e-09, -3.104e-07, -1.0, -8.068e-09, -3.104e-07, -1.0, -8.068e-09, -3.104e-07, -1.0, -8.068e-09, -3.104e-07, -1.0, -8.068e-09, -3.104e-07, -1.0, -8.068e-09, -3.104e-07, -1.0, -8.068e-09, -3.104e-07, -1.0, -8.068e-09, -3.104e-07, -1.0, -8.068e-09, -3.104e-07, -1.0, -8.068e-09, -3.104e-07, -1.0, -8.068e-09, -3.104e-07, -1.0, -8.068e-09, -3.104e-07, -1.0, -8.068e-09, -3.104e-07, -1.0, -8.068e-09, -3.104e-07, -1.0, -8.068e-09, -3.858e-07, -1.0, -1.046e-08, -3.148e-07, -1.0, 1.815e-08, -2.563e-07, -1.0, 2.001e-08, -3.039e-07, -1.0, -4.704e-09, -2.126e-07, -1.0, 1.874e-08, -2.365e-07, -1.0, -1.806e-08, -3.104e-07, -1.0, -8.068e-09, -3.104e-07, -1.0, -8.068e-09, -3.104e-07, -1.0, -8.068e-09, -3.104e-07, -1.0, -8.068e-09, -3.104e-07, -1.0, -8.068e-09, -3.104e-07, -1.0, -8.068e-09, -3.104e-07, -1.0, -8.068e-09, -3.104e-07, -1.0, -8.068e-09, -3.104e-07, -1.0, -8.068e-09, -3.104e-07, -1.0, -8.068e-09, -3.104e-07, -1.0, -8.068e-09, -3.104e-07, -1.0, -8.068e-09, -3.104e-07, -1.0, -8.068e-09, -3.104e-07, -1.0, -8.068e-09, -3.104e-07, -1.0, -8.068e-09, -3.104e-07, -1.0, -8.068e-09, -3.104e-07, -1.0, -8.068e-09, -3.104e-07, -1.0, -8.068e-09, -3.104e-07, -1.0, -8.068e-09, -3.104e-07, -1.0, -8.068e-09, -3.104e-07, -1.0, -8.068e-09, -3.104e-07, -1.0, -8.068e-09, -3.104e-07, -1.0, -8.068e-09, -3.104e-07, -1.0, -8.068e-09, -3.104e-07, -1.0, -8.068e-09, -3.104e-07, -1.0, -8.068e-09, -3.104e-07, -1.0, -8.068e-09, -3.104e-07, -1.0, -8.068e-09, -3.104e-07, -1.0, -8.068e-09, -3.104e-07, -1.0, -8.068e-09, -3.104e-07, -1.0, -8.068e-09, -3.104e-07, -1.0, -8.068e-09, -3.104e-07, -1.0, -8.068e-09, -3.104e-07, -1.0, -8.068e-09, -3.104e-07, -1.0, -8.068e-09, -3.104e-07, -1.0, -8.068e-09, -3.104e-07, -1.0, -8.068e-09, -3.104e-07, -1.0, -8.068e-09, -3.104e-07, -1.0, -8.068e-09, -3.104e-07, -1.0, -8.068e-09, -3.104e-07, -1.0, -8.068e-09, -3.554e-07, -1.0, -9.498e-09, -3.423e-07, -1.0, 1.556e-08, -3.148e-07, -1.0, 1.815e-08, -3.858e-07, -1.0, -1.046e-08, -4.651e-07, -1.0, -1.297e-08, -4.651e-07, -1.0, -1.297e-08, -4.651e-07, -1.0, -1.297e-08, -4.651e-07, -1.0, -1.297e-08, -4.651e-07, -1.0, -1.297e-08, -4.651e-07, -1.0, -1.297e-08, -4.651e-07, -1.0, -1.297e-08, -4.651e-07, -1.0, -1.297e-08, -4.651e-07, -1.0, -1.297e-08, -4.651e-07, -1.0, -1.297e-08, -4.651e-07, -1.0, -1.297e-08, -4.651e-07, -1.0, -1.297e-08, -4.651e-07, -1.0, -1.297e-08, -4.651e-07, -1.0, -1.297e-08, -4.651e-07, -1.0, -1.297e-08, -4.651e-07, -1.0, -1.297e-08, -4.651e-07, -1.0, -1.297e-08, -4.651e-07, -1.0, -1.297e-08, -4.651e-07, -1.0, -1.297e-08, -4.651e-07, -1.0, -1.297e-08, -4.651e-07, -1.0, -1.297e-08, -3.915e-07, -1.0, -1.064e-08])] * 3)])

# ---- objects
ob_soil_moisture_sensor_case = bpy.data.objects.new('Soil Moisture Sensor Case', me_case_part1)
ob_nodemcu_case = bpy.data.objects.new('NodeMCU Case', me_cube_cube_006)
ob_lid = bpy.data.objects.new('Lid', me_cube_001_cube_007)

# ---- transforms, parenting, visibility, modifiers, constraints
ob_soil_moisture_sensor_case.location = (0.1011, 0.0, 12.47)
ob_soil_moisture_sensor_case.scale = (979.5, 979.5, 1175.0)
ob_soil_moisture_sensor_case.lineart.crease_threshold = 0.0
ob_nodemcu_case.location = (-63.97, 0.0, 0.0)
ob_nodemcu_case.rotation_euler = (1.571, -0.0, 0.0)
ob_nodemcu_case.lineart.crease_threshold = 0.0
ob_lid.location = (-65.83, -0.0436, 0.1194)
ob_lid.rotation_euler = (1.571, -0.0, 0.0)
ob_lid.scale = (0.97, 1.0, 0.97)
ob_lid.lineart.crease_threshold = 0.0

# ---- collection membership
col_collection.objects.link(ob_soil_moisture_sensor_case)
col_collection.objects.link(ob_nodemcu_case)
col_collection.objects.link(ob_lid)

# ---- scene / render settings (as saved in the file)
scene.frame_start = 1; scene.frame_end = 250; scene.frame_set(1)
scene.render.engine = 'BLENDER_EEVEE_NEXT'
scene.cycles.use_denoising = False
scene.cycles.samples = 128
scene.cycles.sampling_pattern = 'TABULATED_SOBOL'
scene.cycles.use_adaptive_sampling = False
scene.cycles.use_light_tree = False
scene.view_settings.view_transform = 'Filmic'
bpy.context.view_layer.update()

# ---- added for rendering (the .blend has no active camera and no usable light): camera, sun
cam_auto = bpy.data.cameras.new('AutoCamera')
cam_auto.lens = 50.0
cam_auto.sensor_width = 36.0
cam_auto.clip_end = 1930.62
ob_auto_camera = bpy.data.objects.new('AutoCamera', cam_auto)
scene.collection.objects.link(ob_auto_camera)
ob_auto_camera.location = (73.5852, -132.052, 101.95)
ob_auto_camera.rotation_euler = (1.09748, -7.21219e-08, 0.694738)
scene.camera = ob_auto_camera
light_auto_sun = bpy.data.lights.new('AutoSun', 'SUN')
light_auto_sun.energy = 3.0
light_auto_sun.angle = 0.0523599
ob_auto_sun = bpy.data.objects.new('AutoSun', light_auto_sun)
scene.collection.objects.link(ob_auto_sun)
ob_auto_sun.rotation_euler = (0.872665, 0.174533, 0.523599)
bpy.context.view_layer.update()
